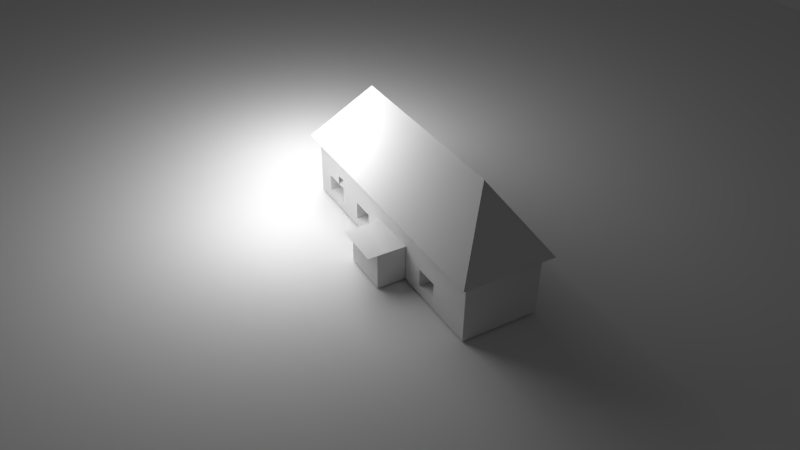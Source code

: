 # Source: Tutorial.blend  (saved by Blender 2.67.0; exported with 4.5.12 LTS)
import bpy
from mathutils import Matrix  # noqa: F401  (used for matrix-valued properties, if any)

bpy.ops.wm.read_factory_settings(use_empty=True)
scene = bpy.context.scene
scene.name = 'Scene'

# ---- collections
col_collection_1 = bpy.data.collections.new('Collection 1'); scene.collection.children.link(col_collection_1)
col_collection_8 = bpy.data.collections.new('Collection 8'); scene.collection.children.link(col_collection_8)

# ---- materials (node trees are filled in below, after node groups)
mat_material = bpy.data.materials.new('Material')
mat_material.alpha_threshold = 0.0
mat_material.use_transparent_shadow = False
mat_material.roughness = 0.5
mat_material.line_color = (0.0, 0.0, 0.0, 1.0)

# ---- material node trees

# ---- world
world_world = bpy.data.worlds.new('World'); scene.world = world_world
world_world.color = (0.05088, 0.05088, 0.05088)
world_world.use_sun_shadow = False
world_world.sun_shadow_jitter_overblur = 0.0
world_world.cycles.sampling_method = 'MANUAL'
world_world.cycles.sample_map_resolution = 256

# ---- cameras
cam_camera = bpy.data.cameras.new('Camera')
cam_camera.clip_end = 100.0
cam_camera.lens = 35.0
cam_camera.sensor_width = 32.0
cam_camera.sensor_height = 18.0
cam_camera.ortho_scale = 7.314
cam_camera.dof.focus_distance = 0.0
cam_camera.dof.aperture_fstop = 128.0

# ---- lights
light_point_002 = bpy.data.lights.new('Point.002', 'POINT')
light_point_002.transmission_factor = 0.0
light_point_002.energy = 100.0
light_point_002.shadow_buffer_clip_start = 0.5
light_point_002.shadow_soft_size = 1.0
light_point_002.shadow_maximum_resolution = 0.006
light_point_002.use_absolute_resolution = True
light_point_002.cycles.use_multiple_importance_sampling = False
light_point_001 = bpy.data.lights.new('Point.001', 'POINT')
light_point_001.transmission_factor = 0.0
light_point_001.energy = 100.0
light_point_001.shadow_buffer_clip_start = 0.5
light_point_001.shadow_soft_size = 1.0
light_point_001.shadow_maximum_resolution = 0.006
light_point_001.use_absolute_resolution = True
light_point_001.cycles.use_multiple_importance_sampling = False

# ---- meshes
me_cube = bpy.data.meshes.new('Cube')
me_cube.from_pydata([(1.0, 1.0, -1.0), (1.0, -1.0, -1.0), (-1.0, -1.0, -1.0), (-1.0, 1.0, -1.0), (1.0, 1.0, 0.9158), (1.0, -1.0, 0.9158), (-1.0, -1.0, 0.9158), (-1.0, 1.0, 0.9158), (-1.192e-07, -1.919e-07, 2.331), (-1.203, -1.203, 0.6291), (-1.203, 1.203, 0.6291), (1.203, -1.203, 0.6291), (1.203, 1.203, 0.6291), (6.155, -1.237, 0.639), (6.155, 1.168, 0.639), (5.952, 0.9659, 0.9256), (5.952, -1.034, 0.9256), (4.952, -0.03408, 2.341), (5.952, -1.034, -0.9902), (5.952, 0.9659, -0.9902), (1.788e-07, 1.0, -1.0), (1.0, 1.0, -0.04212), (-5.96e-08, -1.0, -1.0), (1.0, -1.0, -0.04212), (-1.0, 2.682e-07, -1.0), (-1.0, -1.0, -0.04212), (-1.0, 1.0, -0.04212), (2.682e-07, 1.0, 0.9158), (-5.364e-07, -1.0, 0.9158), (-1.0, 2.086e-07, 0.9158), (3.476, 0.983, 0.9207), (3.476, -1.017, 0.9207), (3.476, -1.017, -0.9951), (5.952, -1.034, -0.03228), (5.952, 0.9659, -0.03228), (3.476, 0.983, -0.9951), (5.952, -0.03408, -0.9902), (5.952, -0.03408, 0.9256), (-0.003795, -0.9973, -0.04624), (-1.0, 2.384e-07, -0.04212), (2.235e-07, 1.0, -0.04212), (3.476, -1.017, -0.0372), (3.476, 0.983, -0.0372), (5.952, -0.03408, -0.03228), (0.5, 1.0, -1.0), (-0.5, 1.0, -1.0), (1.0, 1.0, -0.5211), (1.0, 1.0, 0.4368), (0.5, -1.0, -1.0), (-0.5, -1.0, -1.0), (1.0, -1.0, -0.5211), (1.0, -1.0, 0.4368), (-1.0, -0.5, -1.0), (-1.0, 0.5, -1.0), (-1.0, -1.0, -0.5211), (-1.0, -1.0, 0.4368), (-1.0, 1.0, -0.5211), (-1.0, 1.0, 0.4368), (0.5, 1.0, 0.9158), (-0.5, 1.0, 0.9158), (0.5, -1.0, 0.9158), (-0.5, -1.0, 0.9158), (-1.0, -0.5, 0.9158), (-1.0, 0.5, 0.9158), (2.238, 0.9915, 0.9182), (4.714, 0.9744, 0.9231), (2.238, -1.009, 0.9182), (4.714, -1.026, 0.9231), (2.238, -1.009, -0.9975), (4.714, -1.026, -0.9926), (5.952, -1.034, 0.4467), (5.952, -1.034, -0.5112), (5.952, 0.9659, 0.4467), (5.952, 0.9659, -0.5112), (2.238, 0.9915, -0.9975), (4.714, 0.9744, -0.9926), (5.952, -0.5341, -0.9902), (5.952, 0.4659, -0.9902), (5.952, 0.4659, 0.9256), (5.952, -0.5341, 0.9256), (-4.172e-07, -1.0, 0.4368), (0.5, -1.0, -0.04212), (-0.5, -1.0, -0.04212), (-1.0, 2.235e-07, 0.4368), (-1.0, -0.5, -0.04212), (-1.0, 2.533e-07, -0.5211), (-1.0, 0.5, -0.04212), (2.012e-07, 1.0, -0.5211), (0.5, 1.0, -0.04212), (2.459e-07, 1.0, 0.4368), (-0.5, 1.0, -0.04212), (3.476, -1.017, -0.5161), (2.238, -1.009, -0.03966), (3.476, -1.017, 0.4417), (4.714, -1.026, -0.03474), (3.476, 0.983, 0.4417), (2.238, 0.9915, -0.03966), (3.476, 0.983, -0.5161), (5.952, -0.03408, 0.4467), (5.952, 0.4659, -0.03228), (5.952, -0.03408, -0.5112), (5.952, -0.5341, -0.03228), (0.5, -1.0, 0.4368), (0.5, -1.0, -0.5211), (-0.5, -1.0, 0.4368), (-0.5, -1.001, -0.5211), (-1.0, -0.5, 0.4368), (-1.0, -0.5, -0.5211), (-1.0, 0.5, 0.4368), (-1.0, 0.5, -0.5211), (0.5, 1.0, -0.5211), (0.5, 1.0, 0.4368), (-0.5, 1.0, -0.5211), (-0.5, 1.0, 0.4368), (2.238, -1.009, -0.5186), (2.238, -1.009, 0.4393), (4.714, -1.026, -0.5137), (4.714, -1.026, 0.4442), (2.238, 0.9915, 0.4393), (2.238, 0.9915, -0.5186), (4.714, 0.9744, 0.4442), (4.714, 0.9744, -0.5137), (5.952, 0.4659, 0.4467), (5.952, 0.4659, -0.5112), (5.952, -0.5341, 0.4467), (5.952, -0.5341, -0.5112), (0.75, 1.0, -1.0), (0.25, 1.0, -1.0), (-0.75, 1.0, -1.0), (-0.25, 1.0, -1.0), (1.0, 1.0, -0.7605), (1.0, 1.0, -0.2816), (1.0, 1.0, 0.6763), (1.0, 1.0, 0.1974), (0.75, -1.0, -1.0), (0.25, -1.0, -1.0), (-0.75, -1.0, -1.0), (-0.25, -1.0, -1.0), (1.0, -1.0, -0.7605), (1.0, -1.0, -0.2816), (1.0, -1.0, 0.6763), (1.0, -1.0, 0.1974), (-1.0, -0.75, -1.0), (-1.0, -0.25, -1.0), (-1.0, 0.75, -1.0), (-1.0, 0.25, -1.0), (-1.0, -1.0, -0.7605), (-1.0, -1.0, -0.2816), (-1.0, -1.0, 0.6763), (-1.0, -1.0, 0.1974), (-1.0, 1.0, -0.7605), (-1.0, 1.0, -0.2816), (-1.0, 1.0, 0.6763), (-1.0, 1.0, 0.1974), (0.75, 1.0, 0.9158), (0.25, 1.0, 0.9158), (-0.75, 1.0, 0.9158), (-0.25, 1.0, 0.9158), (0.75, -1.0, 0.9158), (0.25, -1.0, 0.9158), (-0.75, -1.0, 0.9158), (-0.25, -1.0, 0.9158), (-1.0, -0.75, 0.9158), (-1.0, -0.25, 0.9158), (-1.0, 0.75, 0.9158), (-1.0, 0.25, 0.9158), (1.619, 0.9957, 0.917), (2.857, 0.9872, 0.9195), (5.333, 0.9702, 0.9244), (4.095, 0.9787, 0.9219), (1.619, -1.004, 0.917), (2.857, -1.013, 0.9195), (5.333, -1.03, 0.9244), (4.095, -1.021, 0.9219), (1.619, -1.004, -0.9988), (2.857, -1.013, -0.9963), (5.333, -1.03, -0.9914), (4.095, -1.021, -0.9938), (5.952, -1.034, 0.6861), (5.952, -1.034, 0.2072), (5.952, -1.034, -0.7507), (5.952, -1.034, -0.2717), (5.952, 0.9659, 0.6861), (5.952, 0.9659, 0.2072), (5.952, 0.9659, -0.7507), (5.952, 0.9659, -0.2717), (1.619, 0.9957, -0.9988), (2.857, 0.9872, -0.9963), (5.333, 0.9702, -0.9914), (4.095, 0.9787, -0.9938), (5.952, -0.7841, -0.9902), (5.952, -0.2841, -0.9902), (5.952, 0.7159, -0.9902), (5.952, 0.2159, -0.9902), (5.952, 0.7159, 0.9256), (5.952, 0.2159, 0.9256), (5.952, -0.7841, 0.9256), (5.952, -0.2841, 0.9256), (-4.768e-07, -1.0, 0.6763), (-3.576e-07, -1.0, 0.1974), (0.75, -1.0, -0.04212), (0.2461, -0.9938, -0.03828), (1.788e-06, -0.9997, -0.7605), (0.003951, -1.006, -0.2854), (-0.75, -1.0, -0.04212), (-0.25, -1.0, -0.04212), (-1.0, 2.161e-07, 0.6763), (-1.0, 2.31e-07, 0.1974), (-1.0, -0.75, -0.04212), (-1.0, -0.25, -0.04212), (-1.0, 2.608e-07, -0.7605), (-1.0, 2.459e-07, -0.2816), (-1.0, 0.75, -0.04212), (-1.0, 0.25, -0.04212), (1.9e-07, 1.0, -0.7605), (2.123e-07, 1.0, -0.2816), (0.75, 1.0, -0.04212), (0.25, 1.0, -0.04212), (2.57e-07, 1.0, 0.6763), (2.347e-07, 1.0, 0.1974), (-0.75, 1.0, -0.04212), (-0.25, 1.0, -0.04212), (3.476, -1.017, -0.7556), (3.476, -1.017, -0.2767), (1.619, -1.004, -0.04089), (2.857, -1.013, -0.03843), (3.476, -1.017, 0.6812), (3.476, -1.017, 0.2023), (5.333, -1.03, -0.03351), (4.095, -1.021, -0.03597), (3.476, 0.983, 0.6812), (3.476, 0.983, 0.2023), (1.619, 0.9957, -0.04089), (2.857, 0.9872, -0.03843), (3.476, 0.983, -0.7556), (3.476, 0.983, -0.2767), (5.333, 0.9702, -0.03351), (4.095, 0.9787, -0.03597), (5.952, -0.03408, 0.6861), (5.952, -0.03408, 0.2072), (5.952, 0.7159, -0.03228), (5.952, 0.2159, -0.03228), (5.952, -0.03408, -0.7507), (5.952, -0.03408, -0.2717), (5.952, -0.7841, -0.03228), (5.952, -0.2841, -0.03228), (0.5, -1.0, 0.6763), (0.75, -1.0, 0.4368), (0.5, -1.0, 0.1974), (0.25, -1.0, 0.4368), (0.5, -1.0, -0.2816), (0.75, -1.0, -0.5211), (0.5, -1.0, -0.7605), (0.25, -0.9994, -0.5211), (-0.5, -1.0, 0.6763), (-0.25, -1.0, 0.4368), (-0.5, -1.0, 0.1974), (-0.75, -1.0, 0.4368), (-0.5, -1.001, -0.2816), (-0.5, -1.0, -0.7605), (-0.75, -1.0, -0.5211), (-1.0, -0.5, 0.6763), (-1.0, -0.75, 0.4368), (-1.0, -0.5, 0.1974), (-1.0, -0.25, 0.4368), (-1.0, -0.5, -0.2816), (-1.0, -0.75, -0.5211), (-1.0, -0.5, -0.7605), (-1.0, -0.25, -0.5211), (-1.0, 0.5, 0.6763), (-1.0, 0.25, 0.4368), (-1.0, 0.5, 0.1974), (-1.0, 0.75, 0.4368), (-1.0, 0.5, -0.2816), (-1.0, 0.25, -0.5211), (-1.0, 0.5, -0.7605), (-1.0, 0.75, -0.5211), (0.5, 1.0, -0.7605), (0.75, 1.0, -0.5211), (0.5, 1.0, -0.2816), (0.25, 1.0, -0.5211), (0.5, 1.0, 0.1974), (0.75, 1.0, 0.4368), (0.5, 1.0, 0.6763), (0.25, 1.0, 0.4368), (-0.5, 1.0, -0.7605), (-0.25, 1.0, -0.5211), (-0.5, 1.0, -0.2816), (-0.75, 1.0, -0.5211), (-0.5, 1.0, 0.1974), (-0.25, 1.0, 0.4368), (-0.5, 1.0, 0.6763), (-0.75, 1.0, 0.4368), (2.238, -1.009, -0.7581), (1.619, -1.004, -0.5198), (2.238, -1.009, -0.2791), (2.238, -1.009, 0.1998), (1.619, -1.004, 0.4381), (2.238, -1.009, 0.6788), (2.857, -1.013, 0.4405), (4.714, -1.026, -0.7531), (4.095, -1.021, -0.5149), (4.714, -1.026, -0.2742), (5.333, -1.03, -0.5124), (4.714, -1.026, 0.2047), (4.095, -1.021, 0.443), (4.714, -1.026, 0.6837), (5.333, -1.03, 0.4454), (2.238, 0.9915, 0.6788), (1.619, 0.9957, 0.4381), (2.238, 0.9915, 0.1998), (2.857, 0.9872, 0.4405), (2.238, 0.9915, -0.2791), (1.619, 0.9957, -0.5198), (2.238, 0.9915, -0.7581), (4.714, 0.9744, 0.6837), (4.095, 0.9787, 0.443), (5.333, 0.9702, 0.4454), (4.095, 0.9787, -0.5149), (4.714, 0.9744, -0.7531), (5.333, 0.9702, -0.5124), (5.952, 0.4659, 0.6861), (5.952, 0.7159, 0.4467), (5.952, 0.4659, 0.2072), (5.952, 0.2159, 0.4467), (5.952, 0.4659, -0.2717), (5.952, 0.7159, -0.5112), (5.952, 0.4659, -0.7507), (5.952, 0.2159, -0.5112), (5.952, -0.5341, 0.6861), (5.952, -0.2841, 0.4467), (5.952, -0.5341, 0.2072), (5.952, -0.7841, 0.4467), (5.952, -0.5341, -0.2717), (5.952, -0.2841, -0.5112), (5.952, -0.5341, -0.7507), (5.952, -0.7841, -0.5112), (0.75, -1.0, 0.6763), (0.75, -1.0, 0.1974), (0.25, -1.0, 0.6763), (0.25, -1.0, 0.1974), (0.75, -1.0, -0.2816), (0.75, -1.0, -0.7605), (0.2538, -1.002, -0.2775), (0.25, -0.9993, -0.7605), (-0.25, -1.0, 0.6763), (-0.25, -1.0, 0.1974), (-0.75, -1.0, 0.6763), (-0.75, -1.0, 0.1974), (-0.25, -1.0, -0.2816), (-0.25, -1.0, -0.7605), (-0.75, -1.0, -0.2816), (-0.75, -1.0, -0.7605), (-1.0, -0.75, 0.6763), (-1.0, -0.75, 0.1974), (-1.0, -0.25, 0.6763), (-1.0, -0.25, 0.1974), (-1.0, -0.75, -0.2816), (-1.0, -0.75, -0.7605), (-1.0, -0.25, -0.2816), (-1.0, -0.25, -0.7605), (-1.0, 0.25, 0.6763), (-1.0, 0.25, 0.1974), (-1.0, 0.75, 0.6763), (-1.0, 0.75, 0.1974), (-1.0, 0.25, -0.2816), (-1.0, 0.25, -0.7605), (-1.0, 0.75, -0.2816), (-1.0, 0.75, -0.7605), (0.75, 1.0, -0.7605), (0.75, 1.0, -0.2816), (0.25, 1.0, -0.7605), (0.25, 1.0, -0.2816), (0.75, 1.0, 0.1974), (0.75, 1.0, 0.6763), (0.25, 1.0, 0.1974), (0.25, 1.0, 0.6763), (-0.25, 1.0, -0.7605), (-0.25, 1.0, -0.2816), (-0.75, 1.0, -0.7605), (-0.75, 1.0, -0.2816), (-0.25, 1.0, 0.1974), (-0.25, 1.0, 0.6763), (-0.75, 1.0, 0.1974), (-0.75, 1.0, 0.6763), (1.619, -1.004, -0.7593), (1.619, -1.004, -0.2804), (1.619, -1.004, 0.1986), (1.619, -1.004, 0.6775), (2.857, -1.013, 0.201), (2.857, -1.013, 0.68), (4.095, -1.021, -0.7544), (4.095, -1.021, -0.2754), (5.333, -1.03, -0.7519), (5.333, -1.03, -0.273), (4.095, -1.021, 0.2035), (4.095, -1.021, 0.6824), (5.333, -1.03, 0.206), (5.333, -1.03, 0.6849), (1.619, 0.9957, 0.6775), (1.619, 0.9957, 0.1986), (2.857, 0.9872, 0.68), (1.619, 0.9957, -0.2804), (1.619, 0.9957, -0.7593), (4.095, 0.9787, 0.6824), (4.095, 0.9787, 0.2035), (5.333, 0.9702, 0.6849), (5.333, 0.9702, 0.206), (4.095, 0.9787, -0.2754), (4.095, 0.9787, -0.7544), (5.333, 0.9702, -0.273), (5.333, 0.9702, -0.7519), (5.952, 0.7159, 0.6861), (5.952, 0.7159, 0.2072), (5.952, 0.2159, 0.6861), (5.952, 0.2159, 0.2072), (5.952, 0.7159, -0.2717), (5.952, 0.7159, -0.7507), (5.952, 0.2159, -0.2717), (5.952, 0.2159, -0.7507), (5.952, -0.2841, 0.6861), (5.952, -0.2841, 0.2072), (5.952, -0.7841, 0.6861), (5.952, -0.7841, 0.2072), (5.952, -0.2841, -0.2717), (5.952, -0.2841, -0.7507), (5.952, -0.7841, -0.2717), (5.952, -0.7841, -0.7507), (2.219, -1.76, -0.7581), (2.219, -1.76, -0.5186), (2.219, -1.76, -0.9975), (2.219, -1.76, -0.2791), (2.219, -1.76, -0.03966), (3.457, -1.768, -0.2767), (3.457, -1.768, -0.0372), (3.457, -1.768, -0.5161), (3.457, -1.768, -0.7556), (3.457, -1.768, -0.9951), (2.838, -1.764, -0.03843), (2.838, -1.764, -0.9963), (2.838, -1.764, -0.7568), (2.838, -1.764, -0.5174), (2.838, -1.764, -0.2779), (5.332, 0.7226, -0.5124), (5.332, 0.7226, -0.273), (5.332, 0.7226, -0.03351), (4.094, 0.7311, -0.5149), (4.094, 0.7311, -0.2754), (4.094, 0.7311, -0.03597), (5.332, 0.7226, 0.206), (5.332, 0.7226, 0.4454), (4.094, 0.7311, 0.2035), (4.094, 0.7311, 0.443), (4.713, 0.7268, -0.5137), (4.713, 0.7268, 0.4442), (4.713, 0.7268, -0.2742), (4.713, 0.7268, -0.03474), (4.713, 0.7268, 0.2047), (2.871, 0.9878, -0.7601), (2.252, 0.9921, -0.2824), (2.252, 0.9921, -0.7614), (2.871, 0.9878, -0.04171), (3.49, 0.9835, -0.28), (3.49, 0.9835, -0.7589), (2.871, 0.9878, -0.9996), (2.252, 0.9921, -0.5219), (2.252, 0.9921, -0.04294), (3.49, 0.9835, -0.5194), (2.252, 0.9921, -1.001), (3.49, 0.9835, -0.04048), (3.49, 0.9835, -0.9984), (3.488, 0.7359, -0.7589), (3.488, 0.7359, -0.5194), (3.488, 0.7359, -0.28), (3.488, 0.7359, -0.04048), (2.869, 0.7402, -0.04171), (2.25, 0.7444, -0.04294), (2.25, 0.7444, -0.7614), (2.25, 0.7444, -0.5219), (2.25, 0.7444, -0.2824), (2.869, 0.7402, -0.7601), (2.236, 0.7439, 0.4393), (2.855, 0.7396, 0.4405), (3.475, 0.7353, 0.4417), (2.236, 0.7439, 0.1998), (2.236, 0.7439, -0.03966), (3.475, 0.7353, -0.0372), (2.855, 0.7396, -0.03843), (3.475, 0.7353, 0.2023), (2.217, -2.007, -0.03925), (2.837, -2.012, -0.03802), (3.456, -2.016, -0.03679), (3.475, 0.7353, -0.03679), (2.236, 0.7439, -0.03925), (2.855, 0.7396, -0.03802), (2.235, 0.4962, -0.03885), (2.854, 0.492, -0.03762), (3.473, 0.4877, -0.03638), (2.236, 0.7439, -0.03925), (3.475, 0.7353, -0.03679), (2.855, 0.7396, -0.03802), (-0.5008, -0.4537, -0.7603), (-0.2508, -0.4533, -0.7603), (-0.0008295, -0.4529, -0.7603), (-0.5008, -0.4539, -0.2814), (-0.2508, -0.4535, -0.2814), (-0.0008308, -0.4531, -0.2814), (0.2492, -0.4525, -0.7603), (0.2492, -0.4526, -0.5209), (0.2492, -0.4527, -0.2814), (-0.5008, -0.4538, -0.5209), (-0.2508, -0.4534, -0.5209), (-0.0008302, -0.453, -0.5209), (3.476, 0.9847, 0.4417), (3.476, 0.9847, 0.2023), (3.476, 0.9847, -0.0372), (2.238, 0.9932, -0.03966), (2.857, 0.989, -0.03843), (2.238, 0.9932, 0.1998), (2.238, 0.9932, 0.4393), (2.857, 0.989, 0.4405), (2.857, 0.989, 0.201), (3.49, 0.9961, -0.7589), (2.871, 1.0, -0.7601), (2.252, 1.005, -0.7614), (2.252, 1.005, -0.5219), (2.252, 1.005, -0.2824), (2.252, 1.005, -0.04294), (3.49, 0.9961, -0.04048), (2.871, 1.0, -0.04171), (3.49, 0.9961, -0.28), (3.49, 0.9961, -0.5194), (3.49, 0.9735, -0.5194), (3.49, 0.9735, -0.7589), (3.49, 0.9735, -0.28), (3.49, 0.9735, -0.04048), (2.871, 0.9778, -0.04171), (2.252, 0.9821, -0.04294), (2.252, 0.9821, -0.5219), (2.252, 0.9821, -0.7614), (2.252, 0.9821, -0.2824), (2.871, 0.9778, -0.7601), (2.871, 1.003, -0.7601), (3.49, 0.9991, -0.7589), (2.252, 1.008, -0.7614), (2.252, 1.008, -0.5219), (2.252, 1.008, -0.2824), (2.252, 1.008, -0.04294), (2.871, 1.003, -0.04171), (3.49, 0.9991, -0.04048), (3.49, 0.9991, -0.28), (3.49, 0.9991, -0.5194), (2.871, 1.003, -0.2812), (2.871, 1.003, -0.5207), (1.004, -0.3519, -0.2816), (1.624, -0.3562, -0.2804), (1.624, -0.3562, -0.5198), (1.624, -0.3562, -0.7593), (1.004, -0.3519, -0.7605), (1.004, -0.3519, -0.5211), (4.719, -0.3401, -0.2742), (4.1, -0.3358, -0.2754), (4.1, -0.3358, -0.5149), (4.719, -0.3401, -0.7531), (4.1, -0.3358, -0.7544), (4.719, -0.3401, -0.5137), (-0.8714, 0.291, 0.6187), (-0.622, 0.2982, 0.6344), (-0.8558, 0.2734, 0.3804), (-0.6064, 0.2809, 0.3961)], [], [(24, 20, 22), (29, 10, 9), (28, 9, 11), (27, 12, 10), (30, 14, 12), (31, 11, 13), (31, 17, 8), (30, 8, 17), (36, 32, 35), (37, 13, 14), (136, 2, 142), (49, 136, 142, 52), (22, 137, 143, 24), (137, 49, 52, 143), (144, 3, 128), (53, 144, 128, 45), (24, 145, 129, 20), (145, 53, 45, 129), (126, 0, 1, 134), (134, 48, 44, 126), (48, 135, 127, 44), (135, 22, 20, 127), (140, 5, 158, 337), (51, 140, 337, 247), (337, 158, 60, 246), (247, 337, 246, 102), (141, 51, 247, 338), (23, 141, 338, 200), (338, 247, 102, 248), (200, 338, 248, 81), (246, 60, 159, 339), (102, 246, 339, 249), (339, 159, 28, 198), (249, 339, 198, 80), (248, 102, 249, 340), (81, 248, 340, 201), (340, 249, 80, 199), (201, 340, 199, 38), (139, 23, 200, 341), (50, 139, 341, 251), (341, 200, 81, 250), (251, 341, 250, 103), (138, 50, 251, 342), (1, 138, 342, 134), (342, 251, 103, 252), (134, 342, 252, 48), (250, 81, 201, 343), (103, 250, 343, 253), (203, 343, 569, 568), (252, 103, 253, 344), (48, 252, 344, 135), (135, 344, 202, 22), (198, 28, 161, 345), (80, 198, 345, 255), (345, 161, 61, 254), (255, 345, 254, 104), (199, 80, 255, 346), (38, 199, 346, 205), (346, 255, 104, 256), (205, 346, 256, 82), (254, 61, 160, 347), (104, 254, 347, 257), (347, 160, 6, 148), (257, 347, 148, 55), (256, 104, 257, 348), (82, 256, 348, 204), (348, 257, 55, 149), (204, 348, 149, 25), (203, 38, 205, 349), (349, 205, 82, 258), (22, 202, 350, 137), (137, 350, 259, 49), (258, 82, 204, 351), (105, 258, 351, 260), (351, 204, 25, 147), (260, 351, 147, 54), (259, 105, 260, 352), (49, 259, 352, 136), (352, 260, 54, 146), (136, 352, 146, 2), (148, 6, 162, 353), (55, 148, 353, 262), (353, 162, 62, 261), (262, 353, 261, 106), (149, 55, 262, 354), (25, 149, 354, 208), (354, 262, 106, 263), (208, 354, 263, 84), (261, 62, 163, 355), (106, 261, 355, 264), (355, 163, 29, 206), (264, 355, 206, 83), (263, 106, 264, 356), (84, 263, 356, 209), (356, 264, 83, 207), (209, 356, 207, 39), (147, 25, 208, 357), (54, 147, 357, 266), (357, 208, 84, 265), (266, 357, 265, 107), (146, 54, 266, 358), (2, 146, 358, 142), (358, 266, 107, 267), (142, 358, 267, 52), (265, 84, 209, 359), (107, 265, 359, 268), (359, 209, 39, 211), (268, 359, 211, 85), (267, 107, 268, 360), (52, 267, 360, 143), (360, 268, 85, 210), (143, 360, 210, 24), (206, 29, 165, 361), (83, 206, 361, 270), (361, 165, 63, 269), (270, 361, 269, 108), (207, 83, 270, 362), (39, 207, 362, 213), (362, 270, 108, 271), (213, 362, 271, 86), (269, 63, 164, 363), (108, 269, 363, 272), (363, 164, 7, 152), (272, 363, 152, 57), (271, 108, 272, 364), (86, 271, 364, 212), (364, 272, 57, 153), (212, 364, 153, 26), (211, 39, 213, 365), (85, 211, 365, 274), (365, 213, 86, 273), (274, 365, 273, 109), (210, 85, 274, 366), (24, 210, 366, 145), (366, 274, 109, 275), (145, 366, 275, 53), (273, 86, 212, 367), (109, 273, 367, 276), (367, 212, 26, 151), (276, 367, 151, 56), (275, 109, 276, 368), (53, 275, 368, 144), (368, 276, 56, 150), (144, 368, 150, 3), (130, 0, 126, 369), (46, 130, 369, 278), (369, 126, 44, 277), (278, 369, 277, 110), (131, 46, 278, 370), (21, 131, 370, 216), (370, 278, 110, 279), (216, 370, 279, 88), (277, 44, 127, 371), (110, 277, 371, 280), (371, 127, 20, 214), (280, 371, 214, 87), (279, 110, 280, 372), (88, 279, 372, 217), (372, 280, 87, 215), (217, 372, 215, 40), (133, 21, 216, 373), (47, 133, 373, 282), (373, 216, 88, 281), (282, 373, 281, 111), (132, 47, 282, 374), (4, 132, 374, 154), (374, 282, 111, 283), (154, 374, 283, 58), (281, 88, 217, 375), (111, 281, 375, 284), (375, 217, 40, 219), (284, 375, 219, 89), (283, 111, 284, 376), (58, 283, 376, 155), (376, 284, 89, 218), (155, 376, 218, 27), (214, 20, 129, 377), (87, 214, 377, 286), (377, 129, 45, 285), (286, 377, 285, 112), (215, 87, 286, 378), (40, 215, 378, 221), (378, 286, 112, 287), (221, 378, 287, 90), (285, 45, 128, 379), (112, 285, 379, 288), (379, 128, 3, 150), (288, 379, 150, 56), (287, 112, 288, 380), (90, 287, 380, 220), (380, 288, 56, 151), (220, 380, 151, 26), (219, 40, 221, 381), (89, 219, 381, 290), (381, 221, 90, 289), (290, 381, 289, 113), (218, 89, 290, 382), (27, 218, 382, 157), (382, 290, 113, 291), (157, 382, 291, 59), (289, 90, 220, 383), (113, 289, 383, 292), (383, 220, 26, 153), (292, 383, 153, 57), (291, 113, 292, 384), (59, 291, 384, 156), (384, 292, 57, 152), (156, 384, 152, 7), (7, 164, 8), (164, 63, 8), (63, 165, 8), (165, 29, 8), (29, 163, 8), (163, 62, 8), (62, 162, 8), (162, 6, 8), (6, 160, 8), (160, 61, 8), (61, 161, 8), (161, 28, 8), (28, 159, 8), (159, 60, 8), (60, 158, 8), (158, 5, 8), (4, 154, 8), (154, 58, 8), (58, 155, 8), (155, 27, 8), (27, 157, 8), (157, 59, 8), (59, 156, 8), (156, 7, 8), (6, 162, 9), (162, 62, 9), (62, 163, 9), (163, 29, 9), (29, 165, 10), (165, 63, 10), (63, 164, 10), (164, 7, 10), (5, 158, 11), (158, 60, 11), (60, 159, 11), (159, 28, 11), (28, 161, 9), (161, 61, 9), (61, 160, 9), (160, 6, 9), (7, 156, 10), (156, 59, 10), (59, 157, 10), (157, 27, 10), (27, 155, 12), (155, 58, 12), (58, 154, 12), (154, 4, 12), (4, 166, 12), (166, 64, 12), (64, 167, 12), (167, 30, 12), (30, 169, 14), (169, 65, 14), (65, 168, 14), (168, 15, 14), (16, 172, 13), (172, 67, 13), (67, 173, 13), (173, 31, 13), (31, 171, 11), (171, 66, 11), (66, 170, 11), (170, 5, 11), (5, 170, 8), (170, 66, 8), (66, 171, 8), (171, 31, 8), (31, 173, 17), (173, 67, 17), (67, 172, 17), (172, 16, 17), (15, 168, 17), (168, 65, 17), (65, 169, 17), (169, 30, 17), (30, 167, 8), (167, 64, 8), (64, 166, 8), (166, 4, 8), (138, 1, 174, 385), (385, 174, 68, 293), (294, 385, 293, 114), (23, 139, 386, 224), (386, 294, 114, 295), (224, 386, 295, 92), (141, 23, 224, 387), (51, 141, 387, 297), (387, 224, 92, 296), (297, 387, 296, 115), (140, 51, 297, 388), (5, 140, 388, 170), (388, 297, 115, 298), (170, 388, 298, 66), (296, 92, 225, 389), (115, 296, 389, 299), (389, 225, 41, 227), (299, 389, 227, 93), (298, 115, 299, 390), (66, 298, 390, 171), (390, 299, 93, 226), (171, 390, 226, 31), (222, 32, 177, 391), (91, 222, 391, 301), (391, 177, 69, 300), (223, 91, 301, 392), (41, 223, 392, 229), (229, 392, 302, 94), (300, 69, 176, 393), (116, 300, 393, 303), (393, 176, 18, 180), (303, 393, 180, 71), (302, 116, 303, 394), (94, 302, 394, 228), (394, 303, 71, 181), (228, 394, 181, 33), (227, 41, 229, 395), (93, 227, 395, 305), (395, 229, 94, 304), (305, 395, 304, 117), (226, 93, 305, 396), (31, 226, 396, 173), (396, 305, 117, 306), (173, 396, 306, 67), (304, 94, 228, 397), (117, 304, 397, 307), (397, 228, 33, 179), (307, 397, 179, 70), (306, 117, 307, 398), (67, 306, 398, 172), (398, 307, 70, 178), (172, 398, 178, 16), (132, 4, 166, 399), (47, 132, 399, 309), (399, 166, 64, 308), (309, 399, 308, 118), (133, 47, 309, 400), (21, 133, 400, 232), (400, 309, 118, 310), (232, 400, 310, 96), (308, 64, 167, 401), (118, 308, 401, 311), (401, 167, 30, 230), (311, 401, 230, 95), (131, 21, 232, 402), (46, 131, 402, 313), (402, 232, 96, 312), (313, 402, 312, 119), (130, 46, 313, 403), (0, 130, 403, 186), (403, 313, 119, 314), (186, 403, 314, 74), (230, 30, 169, 404), (95, 230, 404, 316), (404, 169, 65, 315), (316, 404, 315, 120), (231, 95, 316, 405), (42, 231, 405, 237), (315, 65, 168, 406), (120, 315, 406, 317), (406, 168, 15, 182), (317, 406, 182, 72), (407, 317, 72, 183), (236, 407, 183, 34), (235, 42, 237, 408), (97, 235, 408, 318), (234, 97, 318, 409), (35, 234, 409, 189), (409, 318, 121, 319), (189, 409, 319, 75), (410, 236, 34, 185), (320, 410, 185, 73), (319, 121, 320, 411), (75, 319, 411, 188), (411, 320, 73, 184), (188, 411, 184, 19), (188, 19, 192), (75, 188, 192, 77), (35, 189, 193, 36), (189, 75, 77, 193), (190, 18, 176), (76, 190, 176, 69), (36, 191, 177, 32), (191, 76, 69, 177), (0, 186, 174, 1), (186, 74, 68, 174), (74, 187, 175, 68), (187, 35, 32, 175), (15, 194, 14), (194, 78, 14), (78, 195, 14), (195, 37, 14), (37, 197, 13), (197, 79, 13), (79, 196, 13), (196, 16, 13), (16, 196, 17), (196, 79, 17), (79, 197, 17), (197, 37, 17), (37, 195, 17), (195, 78, 17), (78, 194, 17), (194, 15, 17), (182, 15, 194, 412), (72, 182, 412, 322), (412, 194, 78, 321), (322, 412, 321, 122), (183, 72, 322, 413), (34, 183, 413, 240), (413, 322, 122, 323), (240, 413, 323, 99), (321, 78, 195, 414), (122, 321, 414, 324), (414, 195, 37, 238), (324, 414, 238, 98), (323, 122, 324, 415), (99, 323, 415, 241), (415, 324, 98, 239), (241, 415, 239, 43), (185, 34, 240, 416), (73, 185, 416, 326), (416, 240, 99, 325), (326, 416, 325, 123), (184, 73, 326, 417), (19, 184, 417, 192), (417, 326, 123, 327), (192, 417, 327, 77), (325, 99, 241, 418), (123, 325, 418, 328), (418, 241, 43, 243), (328, 418, 243, 100), (327, 123, 328, 419), (77, 327, 419, 193), (419, 328, 100, 242), (193, 419, 242, 36), (238, 37, 197, 420), (98, 238, 420, 330), (420, 197, 79, 329), (330, 420, 329, 124), (239, 98, 330, 421), (43, 239, 421, 245), (421, 330, 124, 331), (245, 421, 331, 101), (329, 79, 196, 422), (124, 329, 422, 332), (422, 196, 16, 178), (332, 422, 178, 70), (331, 124, 332, 423), (101, 331, 423, 244), (423, 332, 70, 179), (244, 423, 179, 33), (243, 43, 245, 424), (100, 243, 424, 334), (424, 245, 101, 333), (334, 424, 333, 125), (242, 100, 334, 425), (36, 242, 425, 191), (425, 334, 125, 335), (191, 425, 335, 76), (333, 101, 244, 426), (125, 333, 426, 336), (426, 244, 33, 181), (336, 426, 181, 71), (335, 125, 336, 427), (76, 335, 427, 190), (427, 336, 71, 180), (190, 427, 180, 18), (314, 119, 429, 428), (74, 314, 428, 430), (119, 312, 431, 429), (312, 96, 432, 431), (42, 235, 433, 434), (235, 97, 435, 433), (234, 35, 437, 436), (97, 234, 436, 435), (35, 187, 439, 437), (187, 74, 430, 439), (439, 440, 436, 437), (440, 441, 435, 436), (430, 428, 440, 439), (428, 429, 441, 440), (441, 442, 433, 435), (442, 438, 434, 433), (429, 431, 442, 441), (431, 432, 438, 442), (410, 320, 443, 444), (236, 410, 444, 445), (318, 408, 447, 446), (408, 237, 448, 447), (407, 236, 445, 449), (317, 407, 449, 450), (237, 405, 451, 448), (405, 316, 452, 451), (320, 121, 453, 443), (121, 318, 446, 453), (120, 317, 450, 454), (316, 120, 454, 452), (453, 455, 444, 443), (455, 456, 445, 444), (446, 447, 455, 453), (447, 448, 456, 455), (456, 457, 449, 445), (457, 454, 450, 449), (448, 451, 457, 456), (451, 452, 454, 457), (458, 464, 470, 463), (460, 468, 464, 458), (463, 467, 472, 471), (467, 462, 473, 472), (462, 469, 474, 473), (461, 466, 476, 475), (469, 461, 475, 474), (465, 460, 477, 478), (466, 459, 479, 476), (459, 465, 478, 479), (460, 458, 480, 477), (458, 463, 471, 480), (118, 311, 482, 481), (311, 95, 483, 482), (310, 118, 481, 484), (96, 310, 484, 485), (42, 233, 487, 486), (233, 96, 485, 487), (231, 42, 486, 488), (95, 231, 488, 483), (438, 432, 489, 490), (434, 438, 490, 491), (42, 434, 491, 492), (432, 96, 493, 489), (493, 494, 490, 489), (494, 492, 491, 490), (494, 493, 495, 496), (492, 494, 496, 497), (493, 96, 498, 495), (42, 492, 497, 499), (233, 42, 499, 500), (96, 233, 500, 498), (498, 500, 496, 495), (500, 499, 497, 496), (259, 350, 502, 501), (350, 202, 503, 502), (349, 258, 504, 505), (203, 349, 505, 506), (202, 344, 507, 503), (344, 253, 508, 507), (343, 203, 506, 509), (253, 343, 509, 508), (105, 259, 501, 510), (258, 105, 510, 504), (502, 511, 510, 501), (503, 512, 511, 502), (511, 505, 504, 510), (512, 506, 505, 511), (507, 508, 512, 503), (508, 509, 506, 512), (483, 488, 514, 513), (488, 486, 515, 514), (487, 485, 516, 517), (486, 487, 517, 515), (485, 484, 518, 516), (484, 481, 519, 518), (482, 483, 513, 520), (481, 482, 520, 519), (518, 519, 520, 521), (516, 518, 521, 517), (521, 520, 513, 514), (517, 521, 514, 515), (480, 471, 522, 523), (477, 480, 523, 524), (479, 478, 525, 526), (476, 479, 526, 527), (478, 477, 524, 525), (474, 475, 529, 528), (475, 476, 527, 529), (473, 474, 528, 530), (472, 473, 530, 531), (471, 472, 531, 522), (522, 531, 532, 533), (531, 530, 534, 532), (530, 528, 535, 534), (529, 527, 537, 536), (528, 529, 536, 535), (525, 524, 539, 538), (527, 526, 540, 537), (526, 525, 538, 540), (524, 523, 541, 539), (523, 522, 533, 541), (541, 533, 543, 542), (539, 541, 542, 544), (540, 538, 545, 546), (537, 540, 546, 547), (538, 539, 544, 545), (535, 536, 548, 549), (536, 537, 547, 548), (534, 535, 549, 550), (532, 534, 550, 551), (533, 532, 551, 543), (548, 552, 550, 549), (552, 553, 551, 550), (547, 546, 552, 548), (546, 545, 553, 552), (553, 542, 543, 551), (545, 544, 542, 553), (386, 139, 554, 555), (294, 386, 555, 556), (385, 294, 556, 557), (138, 385, 557, 558), (139, 50, 559, 554), (50, 138, 558, 559), (554, 559, 556, 555), (559, 558, 557, 556), (302, 392, 561, 560), (392, 301, 562, 561), (391, 300, 563, 564), (301, 391, 564, 562), (116, 302, 560, 565), (300, 116, 565, 563), (561, 562, 565, 560), (562, 564, 563, 565), (569, 567, 566, 568), (38, 203, 568, 566), (343, 201, 567, 569), (201, 38, 566, 567)])
_uv = me_cube.uv_layers.new(name='UVTex')
_uv.uv.foreach_set('vector', [0.0, 0.0, 1.0, 0.0, 1.0, 1.0, 0.0, 0.0, 1.0, 0.0, 1.0, 1.0, 0.0, 0.0, 1.0, 0.0, 1.0, 1.0, 0.0, 0.0, 1.0, 0.0, 1.0, 1.0, 0.0, 0.0, 1.0, 0.0, 1.0, 1.0, 0.0, 0.0, 1.0, 0.0, 1.0, 1.0, 0.0, 0.0, 1.0, 0.0, 1.0, 1.0, 0.0, 0.0, 1.0, 0.0, 1.0, 1.0, 0.0, 0.0, 1.0, 0.0, 1.0, 1.0, 0.0, 0.0, 1.0, 0.0, 1.0, 1.0, 0.0, 0.0, 1.0, 0.0, 1.0, 1.0, 0.0, 0.0, 1.0, 0.0, 1.0, 1.0, 0.0, 1.0, 0.0, 0.0, 1.0, 0.0, 1.0, 1.0, 0.0, 1.0, 0.0, 0.0, 1.0, 0.0, 1.0, 1.0, 0.0, 1.0, 0.0, 0.0, 1.0, 0.0, 1.0, 1.0, 0.0, 0.0, 1.0, 0.0, 1.0, 1.0, 0.0, 1.0, 0.0, 0.0, 1.0, 0.0, 1.0, 1.0, 0.0, 1.0, 0.0, 0.0, 1.0, 0.0, 1.0, 1.0, 0.0, 1.0, 0.0, 0.0, 1.0, 0.0, 1.0, 1.0, 0.0, 1.0, 0.0, 0.0, 1.0, 0.0, 1.0, 1.0, 0.0, 1.0, 0.0, 0.0, 1.0, 0.0, 1.0, 1.0, 0.0, 1.0, 0.0, 0.0, 1.0, 0.0, 1.0, 1.0, 0.0, 1.0, 0.0, 0.0, 1.0, 0.0, 1.0, 1.0, 0.0, 1.0, 0.0, 0.0, 1.0, 0.0, 1.0, 1.0, 0.0, 1.0, 0.0, 0.0, 1.0, 0.0, 1.0, 1.0, 0.0, 1.0, 0.0, 0.0, 1.0, 0.0, 1.0, 1.0, 0.0, 1.0, 0.0, 0.0, 1.0, 0.0, 1.0, 1.0, 0.0, 1.0, 0.0, 0.0, 1.0, 0.0, 1.0, 1.0, 0.0, 1.0, 0.0, 0.0, 1.0, 0.0, 1.0, 1.0, 0.0, 1.0, 0.0, 0.0, 1.0, 0.0, 1.0, 1.0, 0.0, 1.0, 0.0, 0.0, 1.0, 0.0, 1.0, 1.0, 0.0, 1.0, 0.0, 0.0, 1.0, 0.0, 1.0, 1.0, 0.0, 1.0, 0.0, 0.0, 1.0, 0.0, 1.0, 1.0, 0.0, 1.0, 0.0, 0.0, 1.0, 0.0, 1.0, 1.0, 0.0, 1.0, 0.0, 0.0, 1.0, 0.0, 1.0, 1.0, 0.0, 1.0, 0.0, 0.0, 1.0, 0.0, 1.0, 1.0, 0.0, 1.0, 0.0, 0.0, 1.0, 0.0, 1.0, 1.0, 0.0, 1.0, 0.0, 0.0, 1.0, 0.0, 1.0, 1.0, 0.0, 1.0, 0.0, 0.0, 1.0, 0.0, 1.0, 1.0, 0.0, 1.0, 0.0, 0.0, 1.0, 0.0, 1.0, 1.0, 0.0, 1.0, 0.0, 0.0, 1.0, 0.0, 1.0, 1.0, 0.0, 1.0, 0.0, 0.0, 1.0, 0.0, 1.0, 1.0, 0.0, 1.0, 0.0, 0.0, 1.0, 0.0, 1.0, 1.0, 0.0, 1.0, 0.0, 0.0, 1.0, 0.0, 1.0, 1.0, 0.0, 1.0, 0.0, 0.0, 1.0, 0.0, 1.0, 1.0, 0.0, 1.0, 0.0, 0.0, 1.0, 0.0, 1.0, 1.0, 0.0, 1.0, 0.0, 0.0, 1.0, 0.0, 1.0, 1.0, 0.0, 1.0, 0.0, 0.0, 1.0, 0.0, 1.0, 1.0, 0.0, 1.0, 1.0, 0.0, 0.0, 0.0, 0.0, 0.0, 1.0, 0.0, 0.0, 0.0, 1.0, 0.0, 1.0, 1.0, 0.0, 1.0, 0.0, 0.0, 1.0, 0.0, 1.0, 1.0, 0.0, 1.0, 0.0, 0.0, 1.0, 0.0, 1.0, 1.0, 0.0, 1.0, 0.0, 0.0, 1.0, 0.0, 1.0, 1.0, 0.0, 1.0, 0.0, 0.0, 1.0, 0.0, 1.0, 1.0, 0.0, 1.0, 0.0, 0.0, 1.0, 0.0, 1.0, 1.0, 0.0, 1.0, 0.0, 0.0, 1.0, 0.0, 1.0, 1.0, 0.0, 1.0, 0.0, 0.0, 1.0, 0.0, 1.0, 1.0, 0.0, 1.0, 0.0, 0.0, 1.0, 0.0, 1.0, 1.0, 0.0, 1.0, 0.0, 0.0, 1.0, 0.0, 1.0, 1.0, 0.0, 1.0, 0.0, 0.0, 1.0, 0.0, 1.0, 1.0, 0.0, 1.0, 0.0, 0.0, 1.0, 0.0, 1.0, 1.0, 0.0, 1.0, 0.0, 0.0, 1.0, 0.0, 1.0, 1.0, 0.0, 1.0, 0.0, 0.0, 1.0, 0.0, 1.0, 1.0, 0.0, 1.0, 0.0, 0.0, 1.0, 0.0, 1.0, 1.0, 0.0, 1.0, 0.0, 0.0, 1.0, 0.0, 1.0, 1.0, 0.0, 1.0, 0.0, 0.0, 1.0, 0.0, 1.0, 1.0, 0.0, 1.0, 0.0, 0.0, 1.0, 0.0, 1.0, 1.0, 0.0, 1.0, 0.0, 0.0, 1.0, 0.0, 1.0, 1.0, 0.0, 1.0, 0.0, 0.0, 1.0, 0.0, 1.0, 1.0, 0.0, 1.0, 0.0, 0.0, 1.0, 0.0, 1.0, 1.0, 0.0, 1.0, 0.0, 0.0, 1.0, 0.0, 1.0, 1.0, 0.0, 1.0, 0.0, 0.0, 1.0, 0.0, 1.0, 1.0, 0.0, 1.0, 0.0, 0.0, 1.0, 0.0, 1.0, 1.0, 0.0, 1.0, 0.0, 0.0, 1.0, 0.0, 1.0, 1.0, 0.0, 1.0, 0.0, 0.0, 1.0, 0.0, 1.0, 1.0, 0.0, 1.0, 0.0, 0.0, 1.0, 0.0, 1.0, 1.0, 0.0, 1.0, 0.0, 0.0, 1.0, 0.0, 1.0, 1.0, 0.0, 1.0, 0.0, 0.0, 1.0, 0.0, 1.0, 1.0, 0.0, 1.0, 0.0, 0.0, 1.0, 0.0, 1.0, 1.0, 0.0, 1.0, 0.0, 0.0, 1.0, 0.0, 1.0, 1.0, 0.0, 1.0, 0.0, 0.0, 1.0, 0.0, 1.0, 1.0, 0.0, 1.0, 0.0, 0.0, 1.0, 0.0, 1.0, 1.0, 0.0, 1.0, 0.0, 0.0, 1.0, 0.0, 1.0, 1.0, 0.0, 1.0, 0.0, 0.0, 1.0, 0.0, 1.0, 1.0, 0.0, 1.0, 0.0, 0.0, 1.0, 0.0, 1.0, 1.0, 0.0, 1.0, 0.0, 0.0, 1.0, 0.0, 1.0, 1.0, 0.0, 1.0, 0.0, 0.0, 1.0, 0.0, 1.0, 1.0, 0.0, 1.0, 0.0, 0.0, 1.0, 0.0, 1.0, 1.0, 0.0, 1.0, 0.0, 0.0, 1.0, 0.0, 1.0, 1.0, 0.0, 1.0, 0.0, 0.0, 1.0, 0.0, 1.0, 1.0, 0.0, 1.0, 0.0, 0.0, 1.0, 0.0, 1.0, 1.0, 0.0, 1.0, 0.0, 0.0, 1.0, 0.0, 1.0, 1.0, 0.0, 1.0, 0.0, 0.0, 1.0, 0.0, 1.0, 1.0, 0.0, 1.0, 0.0, 0.0, 1.0, 0.0, 1.0, 1.0, 0.0, 1.0, 0.0, 0.0, 1.0, 0.0, 1.0, 1.0, 0.0, 1.0, 0.0, 0.0, 1.0, 0.0, 1.0, 1.0, 0.0, 1.0, 0.0, 0.0, 1.0, 0.0, 1.0, 1.0, 0.0, 1.0, 0.0, 0.0, 1.0, 0.0, 1.0, 1.0, 0.0, 1.0, 0.0, 0.0, 1.0, 0.0, 1.0, 1.0, 0.0, 1.0, 0.0, 0.0, 1.0, 0.0, 1.0, 1.0, 0.0, 1.0, 0.0, 0.0, 1.0, 0.0, 1.0, 1.0, 0.0, 1.0, 0.0, 0.0, 1.0, 0.0, 1.0, 1.0, 0.0, 1.0, 0.0, 0.0, 1.0, 0.0, 1.0, 1.0, 0.0, 1.0, 0.0, 0.0, 1.0, 0.0, 1.0, 1.0, 0.0, 1.0, 0.0, 0.0, 1.0, 0.0, 1.0, 1.0, 0.0, 1.0, 0.0, 0.0, 1.0, 0.0, 1.0, 1.0, 0.0, 1.0, 0.0, 0.0, 1.0, 0.0, 1.0, 1.0, 0.0, 1.0, 0.0, 0.0, 1.0, 0.0, 1.0, 1.0, 0.0, 1.0, 0.0, 0.0, 1.0, 0.0, 1.0, 1.0, 0.0, 1.0, 0.0, 0.0, 1.0, 0.0, 1.0, 1.0, 0.0, 1.0, 0.0, 0.0, 1.0, 0.0, 1.0, 1.0, 0.0, 1.0, 0.0, 0.0, 1.0, 0.0, 1.0, 1.0, 0.0, 1.0, 0.0, 0.0, 1.0, 0.0, 1.0, 1.0, 0.0, 1.0, 0.0, 0.0, 1.0, 0.0, 1.0, 1.0, 0.0, 1.0, 0.0, 0.0, 1.0, 0.0, 1.0, 1.0, 0.0, 1.0, 0.0, 0.0, 1.0, 0.0, 1.0, 1.0, 0.0, 1.0, 0.0, 0.0, 1.0, 0.0, 1.0, 1.0, 0.0, 1.0, 0.0, 0.0, 1.0, 0.0, 1.0, 1.0, 0.0, 1.0, 0.0, 0.0, 1.0, 0.0, 1.0, 1.0, 0.0, 1.0, 0.0, 0.0, 1.0, 0.0, 1.0, 1.0, 0.0, 1.0, 0.0, 0.0, 1.0, 0.0, 1.0, 1.0, 0.0, 1.0, 0.0, 0.0, 1.0, 0.0, 1.0, 1.0, 0.0, 1.0, 0.0, 0.0, 1.0, 0.0, 1.0, 1.0, 0.0, 1.0, 0.0, 0.0, 1.0, 0.0, 1.0, 1.0, 0.0, 1.0, 0.0, 0.0, 1.0, 0.0, 1.0, 1.0, 0.0, 1.0, 0.0, 0.0, 1.0, 0.0, 1.0, 1.0, 0.0, 1.0, 0.0, 0.0, 1.0, 0.0, 1.0, 1.0, 0.0, 1.0, 0.0, 0.0, 1.0, 0.0, 1.0, 1.0, 0.0, 1.0, 0.0, 0.0, 1.0, 0.0, 1.0, 1.0, 0.0, 1.0, 0.0, 0.0, 1.0, 0.0, 1.0, 1.0, 0.0, 1.0, 0.0, 0.0, 1.0, 0.0, 1.0, 1.0, 0.0, 1.0, 0.0, 0.0, 1.0, 0.0, 1.0, 1.0, 0.0, 1.0, 0.0, 0.0, 1.0, 0.0, 1.0, 1.0, 0.0, 1.0, 0.0, 0.0, 1.0, 0.0, 1.0, 1.0, 0.0, 1.0, 0.0, 0.0, 1.0, 0.0, 1.0, 1.0, 0.0, 1.0, 0.0, 0.0, 1.0, 0.0, 1.0, 1.0, 0.0, 1.0, 0.0, 0.0, 1.0, 0.0, 1.0, 1.0, 0.0, 1.0, 0.0, 0.0, 1.0, 0.0, 1.0, 1.0, 0.0, 1.0, 0.0, 0.0, 1.0, 0.0, 1.0, 1.0, 0.0, 1.0, 0.0, 0.0, 1.0, 0.0, 1.0, 1.0, 0.0, 1.0, 0.0, 0.0, 1.0, 0.0, 1.0, 1.0, 0.0, 1.0, 0.0, 0.0, 1.0, 0.0, 1.0, 1.0, 0.0, 1.0, 0.0, 0.0, 1.0, 0.0, 1.0, 1.0, 0.0, 1.0, 0.0, 0.0, 1.0, 0.0, 1.0, 1.0, 0.0, 1.0, 0.0, 0.0, 1.0, 0.0, 1.0, 1.0, 0.0, 1.0, 0.0, 0.0, 1.0, 0.0, 1.0, 1.0, 0.0, 1.0, 0.0, 0.0, 1.0, 0.0, 1.0, 1.0, 0.0, 1.0, 0.0, 0.0, 1.0, 0.0, 1.0, 1.0, 0.0, 1.0, 0.0, 0.0, 1.0, 0.0, 1.0, 1.0, 0.0, 1.0, 0.0, 0.0, 1.0, 0.0, 1.0, 1.0, 0.0, 1.0, 0.0, 0.0, 1.0, 0.0, 1.0, 1.0, 0.0, 1.0, 0.0, 0.0, 1.0, 0.0, 1.0, 1.0, 0.0, 1.0, 0.0, 0.0, 1.0, 0.0, 1.0, 1.0, 0.0, 1.0, 0.0, 0.0, 1.0, 0.0, 1.0, 1.0, 0.0, 1.0, 0.0, 0.0, 1.0, 0.0, 1.0, 1.0, 0.0, 1.0, 0.0, 0.0, 1.0, 0.0, 1.0, 1.0, 0.0, 1.0, 0.0, 0.0, 1.0, 0.0, 1.0, 1.0, 0.0, 1.0, 0.0, 0.0, 1.0, 0.0, 1.0, 1.0, 0.0, 1.0, 0.0, 0.0, 1.0, 0.0, 1.0, 1.0, 0.0, 1.0, 0.0, 0.0, 1.0, 0.0, 1.0, 1.0, 0.0, 1.0, 0.0, 0.0, 1.0, 0.0, 1.0, 1.0, 0.0, 1.0, 0.0, 0.0, 1.0, 0.0, 1.0, 1.0, 0.0, 1.0, 0.0, 0.0, 1.0, 0.0, 1.0, 1.0, 0.0, 1.0, 0.0, 0.0, 1.0, 0.0, 1.0, 1.0, 0.0, 1.0, 0.0, 0.0, 1.0, 0.0, 1.0, 1.0, 0.0, 1.0, 0.0, 0.0, 1.0, 0.0, 1.0, 1.0, 0.0, 1.0, 0.0, 0.0, 1.0, 0.0, 1.0, 1.0, 0.0, 1.0, 0.0, 0.0, 1.0, 0.0, 1.0, 1.0, 0.0, 1.0, 0.0, 0.0, 1.0, 0.0, 1.0, 1.0, 0.0, 1.0, 0.0, 0.0, 1.0, 0.0, 1.0, 1.0, 0.0, 1.0, 0.0, 0.0, 1.0, 0.0, 1.0, 1.0, 0.0, 1.0, 0.0, 0.0, 1.0, 0.0, 1.0, 1.0, 0.0, 1.0, 0.0, 0.0, 1.0, 0.0, 1.0, 1.0, 0.0, 1.0, 0.0, 0.0, 1.0, 0.0, 1.0, 1.0, 0.0, 1.0, 0.0, 0.0, 1.0, 0.0, 1.0, 1.0, 0.0, 1.0, 0.0, 0.0, 1.0, 0.0, 1.0, 1.0, 0.0, 1.0, 0.0, 0.0, 1.0, 0.0, 1.0, 1.0, 0.0, 1.0, 0.0, 0.0, 1.0, 0.0, 1.0, 1.0, 0.0, 1.0, 0.0, 0.0, 1.0, 0.0, 1.0, 1.0, 0.0, 1.0, 0.0, 0.0, 1.0, 0.0, 1.0, 1.0, 0.0, 1.0, 0.0, 0.0, 1.0, 0.0, 1.0, 1.0, 0.0, 1.0, 0.0, 0.0, 1.0, 0.0, 1.0, 1.0, 0.0, 1.0, 0.0, 0.0, 1.0, 0.0, 1.0, 1.0, 0.0, 1.0, 0.0, 0.0, 1.0, 0.0, 1.0, 1.0, 0.0, 1.0, 0.0, 0.0, 1.0, 0.0, 1.0, 1.0, 0.0, 1.0, 0.0, 0.0, 1.0, 0.0, 1.0, 1.0, 0.0, 1.0, 0.0, 0.0, 1.0, 0.0, 1.0, 1.0, 0.0, 1.0, 0.0, 0.0, 1.0, 0.0, 1.0, 1.0, 0.0, 1.0, 0.0, 0.0, 1.0, 0.0, 1.0, 1.0, 0.0, 1.0, 0.0, 0.0, 1.0, 0.0, 1.0, 1.0, 0.0, 1.0, 0.0, 0.0, 1.0, 0.0, 1.0, 1.0, 0.0, 1.0, 0.0, 0.0, 1.0, 0.0, 1.0, 1.0, 0.0, 1.0, 0.0, 0.0, 1.0, 0.0, 1.0, 1.0, 0.0, 1.0, 0.0, 0.0, 1.0, 0.0, 1.0, 1.0, 0.0, 1.0, 0.0, 0.0, 1.0, 0.0, 1.0, 1.0, 0.0, 1.0, 0.0, 0.0, 1.0, 0.0, 1.0, 1.0, 0.0, 1.0, 0.0, 0.0, 1.0, 0.0, 1.0, 1.0, 0.0, 1.0, 0.0, 0.0, 1.0, 0.0, 1.0, 1.0, 0.0, 1.0, 0.0, 0.0, 1.0, 0.0, 1.0, 1.0, 0.0, 1.0, 0.0, 0.0, 1.0, 0.0, 1.0, 1.0, 0.0, 1.0, 0.0, 0.0, 1.0, 0.0, 1.0, 1.0, 0.0, 1.0, 0.0, 0.0, 1.0, 0.0, 1.0, 1.0, 0.0, 1.0, 0.0, 0.0, 1.0, 0.0, 1.0, 1.0, 0.0, 1.0, 0.0, 0.0, 1.0, 0.0, 1.0, 1.0, 0.0, 1.0, 0.0, 0.0, 1.0, 0.0, 1.0, 1.0, 0.0, 1.0, 0.0, 0.0, 1.0, 0.0, 1.0, 1.0, 0.0, 1.0, 0.0, 0.0, 1.0, 0.0, 1.0, 1.0, 0.0, 1.0, 0.0, 0.0, 1.0, 0.0, 1.0, 1.0, 0.0, 1.0, 0.0, 0.0, 1.0, 0.0, 1.0, 1.0, 0.0, 0.0, 1.0, 0.0, 1.0, 1.0, 0.0, 0.0, 1.0, 0.0, 1.0, 1.0, 0.0, 0.0, 1.0, 0.0, 1.0, 1.0, 0.0, 0.0, 1.0, 0.0, 1.0, 1.0, 0.0, 0.0, 1.0, 0.0, 1.0, 1.0, 0.0, 0.0, 1.0, 0.0, 1.0, 1.0, 0.0, 0.0, 1.0, 0.0, 1.0, 1.0, 0.0, 0.0, 1.0, 0.0, 1.0, 1.0, 0.0, 0.0, 1.0, 0.0, 1.0, 1.0, 0.0, 0.0, 1.0, 0.0, 1.0, 1.0, 0.0, 0.0, 1.0, 0.0, 1.0, 1.0, 0.0, 0.0, 1.0, 0.0, 1.0, 1.0, 0.0, 0.0, 1.0, 0.0, 1.0, 1.0, 0.0, 0.0, 1.0, 0.0, 1.0, 1.0, 0.0, 0.0, 1.0, 0.0, 1.0, 1.0, 0.0, 0.0, 1.0, 0.0, 1.0, 1.0, 0.0, 0.0, 1.0, 0.0, 1.0, 1.0, 0.0, 0.0, 1.0, 0.0, 1.0, 1.0, 0.0, 0.0, 1.0, 0.0, 1.0, 1.0, 0.0, 0.0, 1.0, 0.0, 1.0, 1.0, 0.0, 0.0, 1.0, 0.0, 1.0, 1.0, 0.0, 0.0, 1.0, 0.0, 1.0, 1.0, 0.0, 0.0, 1.0, 0.0, 1.0, 1.0, 0.0, 0.0, 1.0, 0.0, 1.0, 1.0, 0.0, 0.0, 1.0, 0.0, 1.0, 1.0, 0.0, 0.0, 1.0, 0.0, 1.0, 1.0, 0.0, 0.0, 1.0, 0.0, 1.0, 1.0, 0.0, 0.0, 1.0, 0.0, 1.0, 1.0, 0.0, 0.0, 1.0, 0.0, 1.0, 1.0, 0.0, 0.0, 1.0, 0.0, 1.0, 1.0, 0.0, 0.0, 1.0, 0.0, 1.0, 1.0, 0.0, 0.0, 1.0, 0.0, 1.0, 1.0, 0.0, 0.0, 1.0, 0.0, 1.0, 1.0, 0.0, 0.0, 1.0, 0.0, 1.0, 1.0, 0.0, 0.0, 1.0, 0.0, 1.0, 1.0, 0.0, 0.0, 1.0, 0.0, 1.0, 1.0, 0.0, 0.0, 1.0, 0.0, 1.0, 1.0, 0.0, 0.0, 1.0, 0.0, 1.0, 1.0, 0.0, 0.0, 1.0, 0.0, 1.0, 1.0, 0.0, 0.0, 1.0, 0.0, 1.0, 1.0, 0.0, 0.0, 1.0, 0.0, 1.0, 1.0, 0.0, 0.0, 1.0, 0.0, 1.0, 1.0, 0.0, 0.0, 1.0, 0.0, 1.0, 1.0, 0.0, 0.0, 1.0, 0.0, 1.0, 1.0, 0.0, 0.0, 1.0, 0.0, 1.0, 1.0, 0.0, 0.0, 1.0, 0.0, 1.0, 1.0, 0.0, 0.0, 1.0, 0.0, 1.0, 1.0, 0.0, 0.0, 1.0, 0.0, 1.0, 1.0, 0.0, 0.0, 1.0, 0.0, 1.0, 1.0, 0.0, 0.0, 1.0, 0.0, 1.0, 1.0, 0.0, 0.0, 1.0, 0.0, 1.0, 1.0, 0.0, 0.0, 1.0, 0.0, 1.0, 1.0, 0.0, 0.0, 1.0, 0.0, 1.0, 1.0, 0.0, 0.0, 1.0, 0.0, 1.0, 1.0, 0.0, 0.0, 1.0, 0.0, 1.0, 1.0, 0.0, 0.0, 1.0, 0.0, 1.0, 1.0, 0.0, 0.0, 1.0, 0.0, 1.0, 1.0, 0.0, 0.0, 1.0, 0.0, 1.0, 1.0, 0.0, 0.0, 1.0, 0.0, 1.0, 1.0, 0.0, 0.0, 1.0, 0.0, 1.0, 1.0, 0.0, 0.0, 1.0, 0.0, 1.0, 1.0, 0.0, 0.0, 1.0, 0.0, 1.0, 1.0, 0.0, 0.0, 1.0, 0.0, 1.0, 1.0, 0.0, 0.0, 1.0, 0.0, 1.0, 1.0, 0.0, 0.0, 1.0, 0.0, 1.0, 1.0, 0.0, 0.0, 1.0, 0.0, 1.0, 1.0, 0.0, 0.0, 1.0, 0.0, 1.0, 1.0, 0.0, 0.0, 1.0, 0.0, 1.0, 1.0, 0.0, 0.0, 1.0, 0.0, 1.0, 1.0, 0.0, 0.0, 1.0, 0.0, 1.0, 1.0, 0.0, 0.0, 1.0, 0.0, 1.0, 1.0, 0.0, 0.0, 1.0, 0.0, 1.0, 1.0, 0.0, 0.0, 1.0, 0.0, 1.0, 1.0, 0.0, 0.0, 1.0, 0.0, 1.0, 1.0, 0.0, 0.0, 1.0, 0.0, 1.0, 1.0, 0.0, 0.0, 1.0, 0.0, 1.0, 1.0, 0.0, 0.0, 1.0, 0.0, 1.0, 1.0, 0.0, 0.0, 1.0, 0.0, 1.0, 1.0, 0.0, 0.0, 1.0, 0.0, 1.0, 1.0, 0.0, 0.0, 1.0, 0.0, 1.0, 1.0, 0.0, 1.0, 0.0, 0.0, 1.0, 0.0, 1.0, 1.0, 0.0, 1.0, 0.0, 0.0, 1.0, 0.0, 1.0, 1.0, 0.0, 1.0, 0.0, 0.0, 1.0, 0.0, 1.0, 1.0, 0.0, 1.0, 0.0, 0.0, 1.0, 0.0, 1.0, 1.0, 0.0, 1.0, 0.0, 0.0, 1.0, 0.0, 1.0, 1.0, 0.0, 1.0, 0.0, 0.0, 1.0, 0.0, 1.0, 1.0, 0.0, 1.0, 0.0, 0.0, 1.0, 0.0, 1.0, 1.0, 0.0, 1.0, 0.0, 0.0, 1.0, 0.0, 1.0, 1.0, 0.0, 1.0, 0.0, 0.0, 1.0, 0.0, 1.0, 1.0, 0.0, 1.0, 0.0, 0.0, 1.0, 0.0, 1.0, 1.0, 0.0, 1.0, 0.0, 0.0, 1.0, 0.0, 1.0, 1.0, 0.0, 1.0, 0.0, 0.0, 1.0, 0.0, 1.0, 1.0, 0.0, 1.0, 0.0, 0.0, 1.0, 0.0, 1.0, 1.0, 0.0, 1.0, 0.0, 0.0, 1.0, 0.0, 1.0, 1.0, 0.0, 1.0, 0.0, 0.0, 1.0, 0.0, 1.0, 1.0, 0.0, 1.0, 0.0, 0.0, 1.0, 0.0, 1.0, 1.0, 0.0, 1.0, 0.0, 0.0, 1.0, 0.0, 1.0, 1.0, 0.0, 1.0, 0.0, 0.0, 1.0, 0.0, 1.0, 1.0, 0.0, 1.0, 0.0, 0.0, 1.0, 0.0, 1.0, 1.0, 0.0, 1.0, 0.0, 0.0, 1.0, 0.0, 1.0, 1.0, 0.0, 1.0, 0.0, 0.0, 1.0, 0.0, 1.0, 1.0, 0.0, 1.0, 0.0, 0.0, 1.0, 0.0, 1.0, 1.0, 0.0, 1.0, 0.0, 0.0, 1.0, 0.0, 1.0, 1.0, 0.0, 1.0, 0.0, 0.0, 1.0, 0.0, 1.0, 1.0, 0.0, 1.0, 0.0, 0.0, 1.0, 0.0, 1.0, 1.0, 0.0, 1.0, 0.0, 0.0, 1.0, 0.0, 1.0, 1.0, 0.0, 1.0, 0.0, 0.0, 1.0, 0.0, 1.0, 1.0, 0.0, 1.0, 0.0, 0.0, 1.0, 0.0, 1.0, 1.0, 0.0, 1.0, 0.0, 0.0, 1.0, 0.0, 1.0, 1.0, 0.0, 1.0, 0.0, 0.0, 1.0, 0.0, 1.0, 1.0, 0.0, 1.0, 0.0, 0.0, 1.0, 0.0, 1.0, 1.0, 0.0, 1.0, 0.0, 0.0, 1.0, 0.0, 1.0, 1.0, 0.0, 1.0, 0.0, 0.0, 1.0, 0.0, 1.0, 1.0, 0.0, 1.0, 0.0, 0.0, 1.0, 0.0, 1.0, 1.0, 0.0, 1.0, 0.0, 0.0, 1.0, 0.0, 1.0, 1.0, 0.0, 1.0, 0.0, 0.0, 1.0, 0.0, 1.0, 1.0, 0.0, 1.0, 0.0, 0.0, 1.0, 0.0, 1.0, 1.0, 0.0, 1.0, 0.0, 0.0, 1.0, 0.0, 1.0, 1.0, 0.0, 1.0, 0.0, 0.0, 1.0, 0.0, 1.0, 1.0, 0.0, 1.0, 0.0, 0.0, 1.0, 0.0, 1.0, 1.0, 0.0, 1.0, 0.0, 0.0, 1.0, 0.0, 1.0, 1.0, 0.0, 1.0, 0.0, 0.0, 1.0, 0.0, 1.0, 1.0, 0.0, 1.0, 0.0, 0.0, 1.0, 0.0, 1.0, 1.0, 0.0, 1.0, 0.0, 0.0, 1.0, 0.0, 1.0, 1.0, 0.0, 1.0, 0.0, 0.0, 1.0, 0.0, 1.0, 1.0, 0.0, 1.0, 0.0, 0.0, 1.0, 0.0, 1.0, 1.0, 0.0, 1.0, 0.0, 0.0, 1.0, 0.0, 1.0, 1.0, 0.0, 1.0, 0.0, 0.0, 1.0, 0.0, 1.0, 1.0, 0.0, 1.0, 0.0, 0.0, 1.0, 0.0, 1.0, 1.0, 0.0, 1.0, 0.0, 0.0, 1.0, 0.0, 1.0, 1.0, 0.0, 1.0, 0.0, 0.0, 1.0, 0.0, 1.0, 1.0, 0.0, 1.0, 0.0, 0.0, 1.0, 0.0, 1.0, 1.0, 0.0, 1.0, 0.0, 0.0, 1.0, 0.0, 1.0, 1.0, 0.0, 1.0, 0.0, 0.0, 1.0, 0.0, 1.0, 1.0, 0.0, 1.0, 0.0, 0.0, 1.0, 0.0, 1.0, 1.0, 0.0, 1.0, 0.0, 0.0, 1.0, 0.0, 1.0, 1.0, 0.0, 1.0, 0.0, 0.0, 1.0, 0.0, 1.0, 1.0, 0.0, 1.0, 0.0, 0.0, 1.0, 0.0, 1.0, 1.0, 0.0, 1.0, 0.0, 0.0, 1.0, 0.0, 1.0, 1.0, 0.0, 1.0, 0.0, 0.0, 1.0, 0.0, 1.0, 1.0, 0.0, 1.0, 0.0, 0.0, 1.0, 0.0, 1.0, 1.0, 0.0, 1.0, 0.0, 0.0, 1.0, 0.0, 1.0, 1.0, 0.0, 1.0, 0.0, 0.0, 1.0, 0.0, 1.0, 1.0, 0.0, 1.0, 0.0, 0.0, 1.0, 0.0, 1.0, 1.0, 0.0, 1.0, 0.0, 0.0, 1.0, 0.0, 1.0, 1.0, 0.0, 1.0, 0.0, 0.0, 1.0, 0.0, 1.0, 1.0, 0.0, 1.0, 0.0, 0.0, 1.0, 0.0, 1.0, 1.0, 0.0, 1.0, 0.0, 0.0, 1.0, 0.0, 1.0, 1.0, 0.0, 1.0, 0.0, 0.0, 1.0, 0.0, 1.0, 1.0, 0.0, 1.0, 0.0, 0.0, 1.0, 0.0, 1.0, 1.0, 0.0, 1.0, 0.0, 0.0, 1.0, 0.0, 1.0, 1.0, 0.0, 1.0, 0.0, 0.0, 1.0, 0.0, 1.0, 1.0, 0.0, 1.0, 0.0, 0.0, 1.0, 0.0, 1.0, 1.0, 0.0, 1.0, 0.0, 0.0, 1.0, 0.0, 1.0, 1.0, 0.0, 1.0, 0.0, 0.0, 1.0, 0.0, 1.0, 1.0, 0.0, 1.0, 0.0, 0.0, 1.0, 0.0, 1.0, 1.0, 0.0, 1.0, 0.0, 0.0, 1.0, 0.0, 1.0, 1.0, 0.0, 1.0, 0.0, 0.0, 1.0, 0.0, 1.0, 1.0, 0.0, 1.0, 0.0, 0.0, 1.0, 0.0, 1.0, 1.0, 0.0, 1.0, 0.0, 0.0, 1.0, 0.0, 1.0, 1.0, 0.0, 1.0, 0.0, 0.0, 1.0, 0.0, 1.0, 1.0, 0.0, 1.0, 0.0, 0.0, 1.0, 0.0, 1.0, 1.0, 0.0, 1.0, 0.0, 0.0, 1.0, 0.0, 1.0, 1.0, 0.0, 1.0, 0.0, 0.0, 1.0, 0.0, 1.0, 1.0, 0.0, 1.0, 0.0, 0.0, 1.0, 0.0, 1.0, 1.0, 0.0, 1.0, 0.0, 0.0, 1.0, 0.0, 1.0, 1.0, 0.0, 1.0, 0.0, 0.0, 1.0, 0.0, 1.0, 1.0, 0.0, 1.0, 0.0, 0.0, 1.0, 0.0, 1.0, 1.0, 0.0, 1.0, 0.0, 0.0, 1.0, 0.0, 1.0, 1.0, 0.0, 1.0, 0.0, 0.0, 1.0, 0.0, 1.0, 1.0, 0.0, 1.0, 0.0, 0.0, 1.0, 0.0, 1.0, 1.0, 0.0, 1.0, 0.0, 0.0, 1.0, 0.0, 1.0, 1.0, 0.0, 1.0, 0.0, 0.0, 1.0, 0.0, 1.0, 1.0, 0.0, 1.0, 0.0, 0.0, 1.0, 0.0, 1.0, 1.0, 0.0, 1.0, 0.0, 0.0, 1.0, 0.0, 1.0, 1.0, 0.0, 1.0, 0.0, 0.0, 1.0, 0.0, 1.0, 1.0, 0.0, 0.0, 1.0, 0.0, 1.0, 1.0, 0.0, 1.0, 0.0, 0.0, 1.0, 0.0, 1.0, 1.0, 0.0, 1.0, 0.0, 0.0, 1.0, 0.0, 1.0, 1.0, 0.0, 1.0, 0.0, 0.0, 1.0, 0.0, 1.0, 1.0, 0.0, 0.0, 1.0, 0.0, 1.0, 1.0, 0.0, 1.0, 0.0, 0.0, 1.0, 0.0, 1.0, 1.0, 0.0, 1.0, 0.0, 0.0, 1.0, 0.0, 1.0, 1.0, 0.0, 1.0, 0.0, 0.0, 1.0, 0.0, 1.0, 1.0, 0.0, 1.0, 0.0, 0.0, 1.0, 0.0, 1.0, 1.0, 0.0, 1.0, 0.0, 0.0, 1.0, 0.0, 1.0, 1.0, 0.0, 1.0, 0.0, 0.0, 1.0, 0.0, 1.0, 1.0, 0.0, 1.0, 0.0, 0.0, 1.0, 0.0, 1.0, 1.0, 0.0, 0.0, 1.0, 0.0, 1.0, 1.0, 0.0, 0.0, 1.0, 0.0, 1.0, 1.0, 0.0, 0.0, 1.0, 0.0, 1.0, 1.0, 0.0, 0.0, 1.0, 0.0, 1.0, 1.0, 0.0, 0.0, 1.0, 0.0, 1.0, 1.0, 0.0, 0.0, 1.0, 0.0, 1.0, 1.0, 0.0, 0.0, 1.0, 0.0, 1.0, 1.0, 0.0, 0.0, 1.0, 0.0, 1.0, 1.0, 0.0, 0.0, 1.0, 0.0, 1.0, 1.0, 0.0, 0.0, 1.0, 0.0, 1.0, 1.0, 0.0, 0.0, 1.0, 0.0, 1.0, 1.0, 0.0, 0.0, 1.0, 0.0, 1.0, 1.0, 0.0, 0.0, 1.0, 0.0, 1.0, 1.0, 0.0, 0.0, 1.0, 0.0, 1.0, 1.0, 0.0, 0.0, 1.0, 0.0, 1.0, 1.0, 0.0, 0.0, 1.0, 0.0, 1.0, 1.0, 0.0, 1.0, 0.0, 0.0, 1.0, 0.0, 1.0, 1.0, 0.0, 1.0, 0.0, 0.0, 1.0, 0.0, 1.0, 1.0, 0.0, 1.0, 0.0, 0.0, 1.0, 0.0, 1.0, 1.0, 0.0, 1.0, 0.0, 0.0, 1.0, 0.0, 1.0, 1.0, 0.0, 1.0, 0.0, 0.0, 1.0, 0.0, 1.0, 1.0, 0.0, 1.0, 0.0, 0.0, 1.0, 0.0, 1.0, 1.0, 0.0, 1.0, 0.0, 0.0, 1.0, 0.0, 1.0, 1.0, 0.0, 1.0, 0.0, 0.0, 1.0, 0.0, 1.0, 1.0, 0.0, 1.0, 0.0, 0.0, 1.0, 0.0, 1.0, 1.0, 0.0, 1.0, 0.0, 0.0, 1.0, 0.0, 1.0, 1.0, 0.0, 1.0, 0.0, 0.0, 1.0, 0.0, 1.0, 1.0, 0.0, 1.0, 0.0, 0.0, 1.0, 0.0, 1.0, 1.0, 0.0, 1.0, 0.0, 0.0, 1.0, 0.0, 1.0, 1.0, 0.0, 1.0, 0.0, 0.0, 1.0, 0.0, 1.0, 1.0, 0.0, 1.0, 0.0, 0.0, 1.0, 0.0, 1.0, 1.0, 0.0, 1.0, 0.0, 0.0, 1.0, 0.0, 1.0, 1.0, 0.0, 1.0, 0.0, 0.0, 1.0, 0.0, 1.0, 1.0, 0.0, 1.0, 0.0, 0.0, 1.0, 0.0, 1.0, 1.0, 0.0, 1.0, 0.0, 0.0, 1.0, 0.0, 1.0, 1.0, 0.0, 1.0, 0.0, 0.0, 1.0, 0.0, 1.0, 1.0, 0.0, 1.0, 0.0, 0.0, 1.0, 0.0, 1.0, 1.0, 0.0, 1.0, 0.0, 0.0, 1.0, 0.0, 1.0, 1.0, 0.0, 1.0, 0.0, 0.0, 1.0, 0.0, 1.0, 1.0, 0.0, 1.0, 0.0, 0.0, 1.0, 0.0, 1.0, 1.0, 0.0, 1.0, 0.0, 0.0, 1.0, 0.0, 1.0, 1.0, 0.0, 1.0, 0.0, 0.0, 1.0, 0.0, 1.0, 1.0, 0.0, 1.0, 0.0, 0.0, 1.0, 0.0, 1.0, 1.0, 0.0, 1.0, 0.0, 0.0, 1.0, 0.0, 1.0, 1.0, 0.0, 1.0, 0.0, 0.0, 1.0, 0.0, 1.0, 1.0, 0.0, 1.0, 0.0, 0.0, 1.0, 0.0, 1.0, 1.0, 0.0, 1.0, 0.0, 0.0, 1.0, 0.0, 1.0, 1.0, 0.0, 1.0, 0.0, 0.0, 1.0, 0.0, 1.0, 1.0, 0.0, 1.0, 0.0, 0.0, 1.0, 0.0, 1.0, 1.0, 0.0, 1.0, 0.0, 0.0, 1.0, 0.0, 1.0, 1.0, 0.0, 1.0, 0.0, 0.0, 1.0, 0.0, 1.0, 1.0, 0.0, 1.0, 0.0, 0.0, 1.0, 0.0, 1.0, 1.0, 0.0, 1.0, 0.0, 0.0, 1.0, 0.0, 1.0, 1.0, 0.0, 1.0, 0.0, 0.0, 1.0, 0.0, 1.0, 1.0, 0.0, 1.0, 0.0, 0.0, 1.0, 0.0, 1.0, 1.0, 0.0, 1.0, 0.0, 0.0, 1.0, 0.0, 1.0, 1.0, 0.0, 1.0, 0.0, 0.0, 1.0, 0.0, 1.0, 1.0, 0.0, 1.0, 0.0, 0.0, 1.0, 0.0, 1.0, 1.0, 0.0, 1.0, 0.0, 0.0, 1.0, 0.0, 1.0, 1.0, 0.0, 1.0, 0.0, 0.0, 1.0, 0.0, 1.0, 1.0, 0.0, 1.0, 0.0, 0.0, 1.0, 0.0, 1.0, 1.0, 0.0, 1.0, 0.0, 0.0, 1.0, 0.0, 1.0, 1.0, 0.0, 1.0, 0.0, 0.0, 1.0, 0.0, 1.0, 1.0, 0.0, 1.0, 0.0, 0.0, 1.0, 0.0, 1.0, 1.0, 0.0, 1.0, 0.0, 0.0, 1.0, 0.0, 1.0, 1.0, 0.0, 1.0, 0.0, 0.0, 1.0, 0.0, 1.0, 1.0, 0.0, 1.0, 0.0, 0.0, 1.0, 0.0, 1.0, 1.0, 0.0, 1.0, 0.0, 0.0, 1.0, 0.0, 1.0, 1.0, 0.0, 1.0, 0.0, 0.0, 1.0, 0.0, 1.0, 1.0, 0.0, 1.0, 0.0, 0.0, 1.0, 0.0, 1.0, 1.0, 0.0, 1.0, 0.0, 0.0, 1.0, 0.0, 1.0, 1.0, 0.0, 1.0, 0.0, 0.0, 1.0, 0.0, 1.0, 1.0, 0.0, 1.0, 0.0, 0.0, 1.0, 0.0, 1.0, 1.0, 0.0, 1.0, 0.0, 0.0, 1.0, 0.0, 1.0, 1.0, 0.0, 1.0, 0.0, 0.0, 1.0, 0.0, 1.0, 1.0, 0.0, 1.0, 0.0, 0.0, 1.0, 0.0, 1.0, 1.0, 0.0, 1.0, 0.0, 0.0, 1.0, 0.0, 1.0, 1.0, 0.0, 1.0, 0.0, 0.0, 1.0, 0.0, 1.0, 1.0, 0.0, 1.0, 0.0, 0.0, 1.0, 0.0, 1.0, 1.0, 0.0, 1.0, 0.0, 0.0, 1.0, 0.0, 1.0, 1.0, 0.0, 1.0, 0.0, 0.0, 1.0, 0.0, 1.0, 1.0, 0.0, 1.0, 0.0, 0.0, 1.0, 0.0, 1.0, 1.0, 0.0, 1.0, 0.0, 0.0, 1.0, 0.0, 1.0, 1.0, 0.0, 1.0, 0.0, 0.0, 1.0, 0.0, 1.0, 1.0, 0.0, 1.0, 0.0, 0.0, 1.0, 0.0, 1.0, 1.0, 0.0, 1.0, 0.0, 0.0, 1.0, 0.0, 1.0, 1.0, 0.0, 1.0, 0.0, 0.0, 1.0, 0.0, 1.0, 1.0, 0.0, 1.0, 0.0, 0.0, 1.0, 0.0, 1.0, 1.0, 0.0, 1.0, 0.0, 0.0, 1.0, 0.0, 1.0, 1.0, 0.0, 1.0, 0.0, 0.0, 1.0, 0.0, 1.0, 1.0, 0.0, 1.0, 0.0, 0.0, 1.0, 0.0, 1.0, 1.0, 0.0, 1.0, 0.0, 0.0, 1.0, 0.0, 1.0, 1.0, 0.0, 1.0, 0.0, 0.0, 1.0, 0.0, 1.0, 1.0, 0.0, 1.0, 0.0, 0.0, 1.0, 0.0, 1.0, 1.0, 0.0, 1.0, 0.0, 0.0, 1.0, 0.0, 1.0, 1.0, 0.0, 1.0, 0.0, 0.0, 1.0, 0.0, 1.0, 1.0, 0.0, 1.0, 0.0, 0.0, 1.0, 0.0, 1.0, 1.0, 0.0, 1.0, 0.0, 0.0, 1.0, 0.0, 1.0, 1.0, 0.0, 1.0, 0.0, 0.0, 1.0, 0.0, 1.0, 1.0, 0.0, 1.0, 0.0, 0.0, 1.0, 0.0, 1.0, 1.0, 0.0, 1.0, 0.0, 0.0, 1.0, 0.0, 1.0, 1.0, 0.0, 1.0, 0.0, 0.0, 1.0, 0.0, 1.0, 1.0, 0.0, 1.0, 0.0, 0.0, 1.0, 0.0, 1.0, 1.0, 0.0, 1.0, 0.0, 0.0, 1.0, 0.0, 1.0, 1.0, 0.0, 1.0, 0.0, 0.0, 1.0, 0.0, 1.0, 1.0, 0.0, 1.0, 0.0, 0.0, 1.0, 0.0, 1.0, 1.0, 0.0, 1.0, 0.0, 0.0, 1.0, 0.0, 1.0, 1.0, 0.0, 1.0, 0.0, 0.0, 1.0, 0.0, 1.0, 1.0, 0.0, 1.0, 0.0, 0.0, 1.0, 0.0, 1.0, 1.0, 0.0, 1.0, 0.0, 0.0, 1.0, 0.0, 1.0, 1.0, 0.0, 1.0, 0.0, 0.0, 1.0, 0.0, 1.0, 1.0, 0.0, 1.0, 0.0, 0.0, 1.0, 0.0, 1.0, 1.0, 0.0, 1.0, 0.0, 0.0, 1.0, 0.0, 1.0, 1.0, 0.0, 1.0, 0.0, 0.0, 1.0, 0.0, 1.0, 1.0, 0.0, 1.0, 0.0, 0.0, 1.0, 0.0, 1.0, 1.0, 0.0, 1.0, 0.0, 0.0, 1.0, 0.0, 1.0, 1.0, 0.0, 1.0, 0.0, 0.0, 1.0, 0.0, 1.0, 1.0, 0.0, 1.0, 0.0, 0.0, 1.0, 0.0, 1.0, 1.0, 0.0, 1.0, 0.0, 0.0, 1.0, 0.0, 1.0, 1.0, 0.0, 1.0, 0.0, 0.0, 1.0, 0.0, 1.0, 1.0, 0.0, 1.0, 0.0, 0.0, 1.0, 0.0, 1.0, 1.0, 0.0, 1.0, 0.0, 0.0, 1.0, 0.0, 1.0, 1.0, 0.0, 1.0, 0.0, 0.0, 1.0, 0.0, 1.0, 1.0, 0.0, 1.0, 0.0, 0.0, 1.0, 0.0, 1.0, 1.0, 0.0, 1.0, 0.0, 0.0, 1.0, 0.0, 1.0, 1.0, 0.0, 1.0, 0.0, 0.0, 1.0, 0.0, 1.0, 1.0, 0.0, 1.0, 0.0, 0.0, 1.0, 0.0, 1.0, 1.0, 0.0, 1.0, 0.0, 0.0, 1.0, 0.0, 1.0, 1.0, 0.0, 1.0, 0.0, 0.0, 1.0, 0.0, 1.0, 1.0, 0.0, 1.0, 0.0, 0.0, 1.0, 0.0, 1.0, 1.0, 0.0, 1.0, 0.0, 0.0, 1.0, 0.0, 1.0, 1.0, 0.0, 1.0, 0.0, 0.0, 1.0, 0.0, 1.0, 1.0, 0.0, 1.0, 0.0, 0.0, 1.0, 0.0, 1.0, 1.0, 0.0, 1.0, 0.0, 0.0, 1.0, 0.0, 1.0, 1.0, 0.0, 1.0, 0.0, 0.0, 1.0, 0.0, 1.0, 1.0, 0.0, 1.0, 0.0, 0.0, 1.0, 0.0, 1.0, 1.0, 0.0, 1.0, 0.0, 0.0, 1.0, 0.0, 1.0, 1.0, 0.0, 1.0, 0.0, 0.0, 1.0, 0.0, 1.0, 1.0, 0.0, 1.0, 0.0, 0.0, 1.0, 0.0, 1.0, 1.0, 0.0, 1.0, 0.0, 0.0, 1.0, 0.0, 1.0, 1.0, 0.0, 1.0, 0.0, 0.0, 1.0, 0.0, 1.0, 1.0, 0.0, 1.0, 0.0, 0.0, 1.0, 0.0, 1.0, 1.0, 0.0, 1.0, 0.0, 0.0, 1.0, 0.0, 1.0, 1.0, 0.0, 1.0, 0.0, 0.0, 1.0, 0.0, 1.0, 1.0, 0.0, 1.0, 0.0, 0.0, 1.0, 0.0, 1.0, 1.0, 0.0, 1.0, 0.0, 0.0, 1.0, 0.0, 1.0, 1.0, 0.0, 1.0, 0.0, 0.0, 1.0, 0.0, 1.0, 1.0, 0.0, 1.0, 0.0, 0.0, 1.0, 0.0, 1.0, 1.0, 0.0, 1.0, 0.0, 0.0, 1.0, 0.0, 1.0, 1.0, 0.0, 1.0, 0.0, 0.0, 1.0, 0.0, 1.0, 1.0, 0.0, 1.0, 0.0, 0.0, 1.0, 0.0, 1.0, 1.0, 0.0, 1.0, 0.0, 0.0, 1.0, 0.0, 1.0, 1.0, 0.0, 1.0, 0.0, 0.0, 1.0, 0.0, 1.0, 1.0, 0.0, 1.0, 0.0, 0.0, 1.0, 0.0, 1.0, 1.0, 0.0, 1.0, 0.0, 0.0, 1.0, 0.0, 1.0, 1.0, 0.0, 1.0, 0.0, 0.0, 1.0, 0.0, 1.0, 1.0, 0.0, 1.0, 0.0, 0.0, 1.0, 0.0, 1.0, 1.0, 0.0, 1.0, 0.0, 0.0, 1.0, 0.0, 1.0, 1.0, 0.0, 1.0, 0.0, 0.0, 1.0, 0.0, 1.0, 1.0, 0.0, 1.0, 0.0, 0.0, 1.0, 0.0, 1.0, 1.0, 0.0, 1.0, 0.0, 0.0, 1.0, 0.0, 1.0, 1.0, 0.0, 1.0, 0.0, 0.0, 1.0, 0.0, 1.0, 1.0, 0.0, 1.0, 0.0, 0.0, 1.0, 0.0, 1.0, 1.0, 0.0, 1.0, 0.0, 0.0, 1.0, 0.0, 1.0, 1.0, 0.0, 1.0, 0.0, 0.0, 1.0, 0.0, 1.0, 1.0, 0.0, 1.0, 0.0, 0.0, 1.0, 0.0, 1.0, 1.0, 0.0, 1.0, 0.0, 0.0, 1.0, 0.0, 1.0, 1.0, 0.0, 1.0, 0.0, 0.0, 1.0, 0.0, 1.0, 1.0, 0.0, 1.0, 0.0, 0.0, 1.0, 0.0, 1.0, 1.0, 0.0, 1.0, 0.0, 0.0, 1.0, 0.0, 1.0, 1.0, 0.0, 1.0, 0.0, 0.0, 1.0, 0.0, 1.0, 1.0, 0.0, 1.0, 0.0, 0.0, 1.0, 0.0, 1.0, 1.0, 0.0, 1.0, 0.0, 0.0, 1.0, 0.0, 1.0, 1.0, 0.0, 1.0, 0.0, 0.0, 1.0, 0.0, 1.0, 1.0, 0.0, 1.0, 0.0, 0.0, 1.0, 0.0, 1.0, 1.0, 0.0, 1.0, 0.0, 0.0, 1.0, 0.0, 1.0, 1.0, 0.0, 1.0, 0.0, 0.0, 1.0, 0.0, 1.0, 1.0, 0.0, 1.0, 0.0, 0.0, 1.0, 0.0, 1.0, 1.0, 0.0, 1.0, 0.0, 0.0, 1.0, 0.0, 1.0, 1.0, 0.0, 1.0, 0.0, 0.0, 1.0, 0.0, 1.0, 1.0, 0.0, 1.0, 0.0, 0.0, 1.0, 0.0, 1.0, 1.0, 0.0, 1.0, 0.0, 0.0, 1.0, 0.0, 1.0, 1.0, 0.0, 1.0, 0.0, 0.0, 1.0, 0.0, 1.0, 1.0, 0.0, 1.0, 0.0, 0.0, 1.0, 0.0, 1.0, 1.0, 0.0, 1.0, 0.0, 0.0, 1.0, 0.0, 1.0, 1.0, 0.0, 1.0, 0.0, 0.0, 1.0, 0.0, 1.0, 1.0, 0.0, 1.0, 0.0, 0.0, 1.0, 0.0, 1.0, 1.0, 0.0, 1.0, 0.0, 0.0, 1.0, 0.0, 1.0, 1.0, 0.0, 1.0, 0.0, 0.0, 1.0, 0.0, 1.0, 1.0, 0.0, 1.0, 0.0, 0.0, 1.0, 0.0, 1.0, 1.0, 0.0, 1.0, 0.0, 0.0, 1.0, 0.0, 1.0, 1.0, 0.0, 1.0, 0.0, 0.0, 1.0, 0.0, 1.0, 1.0, 0.0, 1.0, 0.0, 0.0, 1.0, 0.0, 1.0, 1.0, 0.0, 1.0, 0.0, 0.0, 1.0, 0.0, 1.0, 1.0, 0.0, 1.0, 0.0, 0.0, 1.0, 0.0, 1.0, 1.0, 0.0, 1.0, 0.0, 0.0, 1.0, 0.0, 1.0, 1.0, 0.0, 1.0, 0.0, 0.0, 1.0, 0.0, 1.0, 1.0, 0.0, 1.0, 0.0, 0.0, 1.0, 0.0, 1.0, 1.0, 0.0, 1.0, 0.0, 0.0, 1.0, 0.0, 1.0, 1.0, 0.0, 1.0, 0.0, 0.0, 1.0, 0.0, 1.0, 1.0, 0.0, 1.0, 0.0, 0.0, 1.0, 0.0, 1.0, 1.0, 0.0, 1.0, 0.0, 0.0, 1.0, 0.0, 1.0, 1.0, 0.0, 1.0, 0.0, 0.0, 1.0, 0.0, 1.0, 1.0, 0.0, 1.0, 0.0, 0.0, 1.0, 0.0, 1.0, 1.0, 0.0, 1.0, 0.0, 0.0, 1.0, 0.0, 1.0, 1.0, 0.0, 1.0, 0.0, 0.0, 1.0, 0.0, 1.0, 1.0, 0.0, 1.0, 0.0, 0.0, 1.0, 0.0, 1.0, 1.0, 0.0, 1.0, 0.0, 0.0, 1.0, 0.0, 1.0, 1.0, 0.0, 1.0, 0.0, 0.0, 1.0, 0.0, 1.0, 1.0, 0.0, 1.0, 0.0, 0.0, 1.0, 0.0, 1.0, 1.0, 0.0, 1.0, 0.0, 0.0, 1.0, 0.0, 1.0, 1.0, 0.0, 1.0, 0.0, 0.0, 1.0, 0.0, 1.0, 1.0, 0.0, 1.0, 0.0, 0.0, 1.0, 0.0, 1.0, 1.0, 0.0, 1.0, 0.0, 0.0, 1.0, 0.0, 1.0, 1.0, 0.0, 1.0, 0.0, 0.0, 1.0, 0.0, 1.0, 1.0, 0.0, 1.0, 0.0, 0.0, 1.0, 0.0, 1.0, 1.0, 0.0, 1.0, 0.0, 0.0, 1.0, 0.0, 1.0, 1.0, 0.0, 1.0, 0.0, 0.0, 1.0, 0.0, 1.0, 1.0, 0.0, 1.0, 0.0, 0.0, 1.0, 0.0, 1.0, 1.0, 0.0, 1.0, 0.0, 0.0, 1.0, 0.0, 1.0, 1.0, 0.0, 1.0, 0.0, 0.0, 1.0, 0.0, 1.0, 1.0, 0.0, 1.0, 0.0, 0.0, 1.0, 0.0, 1.0, 1.0, 0.0, 1.0, 0.0, 0.0, 1.0, 0.0, 1.0, 1.0, 0.0, 1.0, 0.0, 0.0, 1.0, 0.0, 1.0, 1.0, 0.0, 1.0, 0.0, 0.0, 1.0, 0.0, 1.0, 1.0, 0.0, 1.0, 0.0, 0.0, 1.0, 0.0, 1.0, 1.0, 0.0, 1.0, 0.0, 0.0, 1.0, 0.0, 1.0, 1.0, 0.0, 1.0, 0.0, 0.0, 1.0, 0.0, 1.0, 1.0, 0.0, 1.0, 0.0, 0.0, 1.0, 0.0, 1.0, 1.0, 0.0, 1.0, 0.0, 0.0, 1.0, 0.0, 1.0, 1.0, 0.0, 1.0, 0.0, 0.0, 1.0, 0.0, 1.0, 1.0, 0.0, 1.0, 0.0, 0.0, 1.0, 0.0, 1.0, 1.0, 0.0, 1.0, 1.0, 0.0, 0.0, 0.0, 0.0, 0.0, 1.0, 0.0, 0.0, 1.0, 1.0, 1.0, 1.0, 1.0, 0.0, 1.0, 0.0, 0.0, 0.0, 1.0, 0.0, 1.0, 0.0, 0.0])
me_cube.materials.append(mat_material)
me_cube.use_remesh_preserve_volume = False
me_cube.use_remesh_preserve_attributes = False
me_cube.use_mirror_vertex_groups = False
me_cube.update()
me_plane = bpy.data.meshes.new('Plane')
me_plane.from_pydata([(1.0, 1.0, 0.0), (1.0, -1.0, 0.0), (-1.0, -1.0, 0.0), (-1.0, 1.0, 0.0)], [], [(0, 3, 2, 1)])
me_plane.use_remesh_preserve_volume = False
me_plane.use_remesh_preserve_attributes = False
me_plane.use_mirror_vertex_groups = False
me_plane.update()

# ---- objects
ob_cube = bpy.data.objects.new('Cube', me_cube)
ob_camera = bpy.data.objects.new('Camera', cam_camera)
ob_point_001 = bpy.data.objects.new('Point.001', light_point_002)
ob_point = bpy.data.objects.new('Point', light_point_001)
ob_plane = bpy.data.objects.new('Plane', me_plane)

# ---- transforms, parenting, visibility, modifiers, constraints
ob_cube.location = (0.4551, 0.1198, 0.4272)
ob_cube.rotation_euler = (6.285, 0.001976, -6.276)
ob_cube.scale = (0.4038, 0.4038, 0.4038)
ob_cube.lock_rotations_4d = False
ob_cube.empty_display_type = 'ARROWS'
ob_cube.lineart.crease_threshold = 0.0
ob_camera.location = (7.481, -3.63, 5.367)
ob_camera.rotation_euler = (0.947, -0.01176, 1.051)
ob_camera.scale = (1.692, 1.692, 1.692)
ob_camera.lock_rotations_4d = False
ob_camera.empty_display_type = 'ARROWS'
ob_camera.color = (0.0, 0.0, 0.0, 0.0)
ob_camera.display_type = 'WIRE'
ob_camera.lineart.crease_threshold = 0.0
ob_point_001.location = (0.5201, -0.9283, 1.444)
ob_point_001.lineart.crease_threshold = 0.0
ob_point.location = (-0.7081, -0.02488, 1.372)
ob_point.lineart.crease_threshold = 0.0
ob_plane.location = (-0.3552, -0.393, 0.00442)
ob_plane.scale = (9.072, 9.072, 9.072)
ob_plane.hide_viewport = True
ob_plane.lineart.crease_threshold = 0.0

# ---- collection membership
col_collection_1.objects.link(ob_cube)
col_collection_1.objects.link(ob_camera)
col_collection_8.objects.link(ob_point_001)
col_collection_8.objects.link(ob_point)
col_collection_8.objects.link(ob_plane)

# ---- scene / render settings (as saved in the file)
scene.camera = ob_camera
scene.frame_start = 1; scene.frame_end = 250; scene.frame_set(1)
scene.render.engine = 'BLENDER_EEVEE_NEXT'
scene.render.image_settings.color_mode = 'RGB'
scene.render.image_settings.compression = 90
scene.render.resolution_percentage = 50
scene.render.dither_intensity = 0.0
scene.render.bake_margin = 2
scene.render.bake_bias = 0.0
scene.cycles.use_denoising = False
scene.cycles.samples = 10
scene.cycles.sampling_pattern = 'TABULATED_SOBOL'
scene.cycles.light_sampling_threshold = 0.0
scene.cycles.use_adaptive_sampling = False
scene.cycles.use_light_tree = False
scene.cycles.blur_glossy = 0.0
scene.cycles.volume_bounces = 1
scene.cycles.pixel_filter_type = 'GAUSSIAN'
scene.cycles.sample_clamp_indirect = 0.0
scene.view_settings.view_transform = 'Standard'
bpy.context.view_layer.update()
